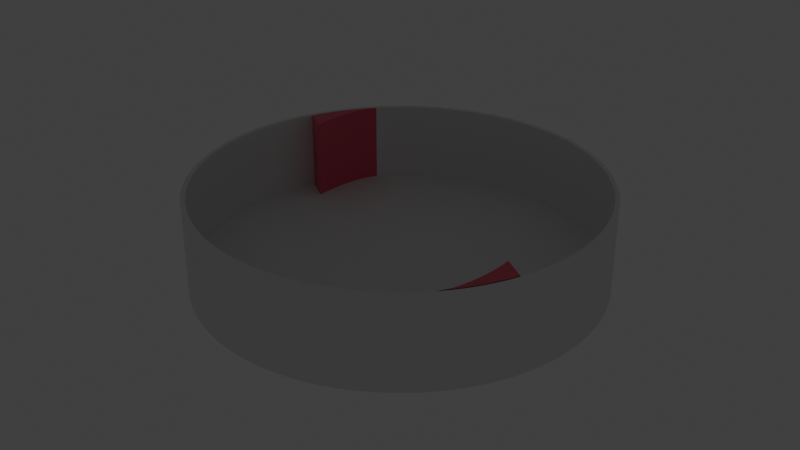 # Source: wheel2.blend  (saved by Blender 3.6.13; exported with 4.5.12 LTS)
import bpy
from mathutils import Matrix  # noqa: F401  (used for matrix-valued properties, if any)

bpy.ops.wm.read_factory_settings(use_empty=True)
scene = bpy.context.scene
scene.name = 'Scene'

# ---- materials (node trees are filled in below, after node groups)
mat_basewhite = bpy.data.materials.new('baseWhite')
mat_basewhite.use_transparent_shadow = False
mat_paddles = bpy.data.materials.new('paddles')
mat_paddles.use_transparent_shadow = False
mat_transparent = bpy.data.materials.new('transparent')
mat_transparent.use_transparent_shadow = False
mat_base = bpy.data.materials.new('Base')
mat_base.use_transparent_shadow = False
mat_paddle = bpy.data.materials.new('Paddle')
mat_paddle.use_transparent_shadow = False

# ---- node groups
ng_auto_smooth = bpy.data.node_groups.new('Auto Smooth', 'GeometryNodeTree')
_s = ng_auto_smooth.interface.new_socket(name='Geometry', in_out='OUTPUT', socket_type='NodeSocketGeometry')
_s = ng_auto_smooth.interface.new_socket(name='Geometry', in_out='INPUT', socket_type='NodeSocketGeometry')
_s = ng_auto_smooth.interface.new_socket(name='Angle', in_out='INPUT', socket_type='NodeSocketFloat')
_s.subtype = 'ANGLE'
_s.min_value = 0.0
_s.max_value = 3.142
ng_auto_smooth.is_modifier = True
_N = ng_auto_smooth.nodes; _L = ng_auto_smooth.links
n0 = _N.new('NodeGroupOutput'); n0.name = 'Group Output'; n0.location = (480, -100)
n1 = _N.new('NodeGroupInput'); n1.name = 'Group Input'; n1.location = (-420, -300)
n2 = _N.new('NodeGroupInput'); n2.name = 'Group Input.001'; n2.location = (-60, -100)
n3 = _N.new('GeometryNodeSetShadeSmooth'); n3.name = 'Set Shade Smooth'; n3.location = (120, -100)
n3.domain = 'EDGE'
n4 = _N.new('GeometryNodeSetShadeSmooth'); n4.name = 'Set Shade Smooth.001'; n4.location = (300, -100)
n5 = _N.new('GeometryNodeInputMeshEdgeAngle'); n5.name = 'Edge Angle'; n5.location = (-420, -220)
n6 = _N.new('GeometryNodeInputEdgeSmooth'); n6.name = 'Is Edge Smooth'; n6.location = (-60, -160)
n7 = _N.new('GeometryNodeInputShadeSmooth'); n7.name = 'Is Face Smooth'; n7.location = (-240, -340)
n8 = _N.new('FunctionNodeBooleanMath'); n8.name = 'Boolean Math'; n8.location = (-60, -220)
n9 = _N.new('FunctionNodeCompare'); n9.name = 'Compare'; n9.location = (-240, -180)
n9.operation = 'LESS_EQUAL'
_L.new(n5.outputs[0], n9.inputs[0])
_L.new(n4.outputs[0], n0.inputs[0])
_L.new(n1.outputs[1], n9.inputs[1])
_L.new(n9.outputs[0], n8.inputs[0])
_L.new(n7.outputs[0], n8.inputs[1])
_L.new(n2.outputs[0], n3.inputs[0])
_L.new(n6.outputs[0], n3.inputs[1])
_L.new(n3.outputs[0], n4.inputs[0])
_L.new(n8.outputs[0], n3.inputs[2])
n0.is_active_output = True

# ---- material node trees
mat_basewhite.use_nodes = True; mat_basewhite.node_tree.nodes.clear()
_N = mat_basewhite.node_tree.nodes; _L = mat_basewhite.node_tree.links
n0 = _N.new('ShaderNodeBsdfPrincipled'); n0.name = 'Principled BSDF'; n0.location = (10, 300)
n1 = _N.new('ShaderNodeOutputMaterial'); n1.name = 'Material Output'; n1.location = (300, 300)
_L.new(n0.outputs[0], n1.inputs[0])
n1.is_active_output = True
mat_paddles.use_nodes = True; mat_paddles.node_tree.nodes.clear()
_N = mat_paddles.node_tree.nodes; _L = mat_paddles.node_tree.links
n0 = _N.new('ShaderNodeBsdfPrincipled'); n0.name = 'Principled BSDF'; n0.location = (10, 300)
n0.inputs[0].default_value = (0.6345, 0.1618, 0.8, 1.0)
n1 = _N.new('ShaderNodeOutputMaterial'); n1.name = 'Material Output'; n1.location = (300, 300)
_L.new(n0.outputs[0], n1.inputs[0])
n1.is_active_output = True
mat_transparent.use_nodes = True; mat_transparent.node_tree.nodes.clear()
_N = mat_transparent.node_tree.nodes; _L = mat_transparent.node_tree.links
n0 = _N.new('ShaderNodeBsdfPrincipled'); n0.name = 'Principled BSDF'; n0.location = (10, 300)
n0.inputs[4].default_value = 0.0
n1 = _N.new('ShaderNodeOutputMaterial'); n1.name = 'Material Output'; n1.location = (300, 300)
_L.new(n0.outputs[0], n1.inputs[0])
n1.is_active_output = True
mat_base.use_nodes = True; mat_base.node_tree.nodes.clear()
_N = mat_base.node_tree.nodes; _L = mat_base.node_tree.links
n0 = _N.new('ShaderNodeBsdfPrincipled'); n0.name = 'Principled BSDF'; n0.location = (10, 300)
n0.distribution = 'GGX'
n0.subsurface_method = 'RANDOM_WALK_SKIN'
n0.inputs[3].default_value = 1.45
n0.inputs[27].default_value = (0.0, 0.0, 0.0, 1.0)
n0.inputs[28].default_value = 1.0
n1 = _N.new('ShaderNodeOutputMaterial'); n1.name = 'Material Output'; n1.location = (300, 300)
_L.new(n0.outputs[0], n1.inputs[0])
n1.is_active_output = True
mat_paddle.use_nodes = True; mat_paddle.node_tree.nodes.clear()
_N = mat_paddle.node_tree.nodes; _L = mat_paddle.node_tree.links
n0 = _N.new('ShaderNodeBsdfPrincipled'); n0.name = 'Principled BSDF'; n0.location = (10, 300)
n0.distribution = 'GGX'
n0.subsurface_method = 'RANDOM_WALK_SKIN'
n0.inputs[0].default_value = (0.8, 0.08582, 0.1451, 1.0)
n0.inputs[3].default_value = 1.45
n0.inputs[27].default_value = (0.0, 0.0, 0.0, 1.0)
n0.inputs[28].default_value = 1.0
n1 = _N.new('ShaderNodeOutputMaterial'); n1.name = 'Material Output'; n1.location = (300, 300)
_L.new(n0.outputs[0], n1.inputs[0])
n1.is_active_output = True

# ---- world
world_world = bpy.data.worlds.new('World'); scene.world = world_world
world_world.use_nodes = True; world_world.node_tree.nodes.clear()
_N = world_world.node_tree.nodes; _L = world_world.node_tree.links
n0 = _N.new('ShaderNodeOutputWorld'); n0.name = 'World Output'; n0.location = (300, 300)
n1 = _N.new('ShaderNodeBackground'); n1.name = 'Background'; n1.location = (10, 300)
n1.inputs[0].default_value = (0.05088, 0.05088, 0.05088, 1.0)
_L.new(n1.outputs[0], n0.inputs[0])
n0.is_active_output = True
world_world.color = (0.05088, 0.05088, 0.05088)
world_world.use_sun_shadow = False
world_world.sun_shadow_jitter_overblur = 0.0

# ---- lights
light_spot = bpy.data.lights.new('Spot', 'SPOT')
light_spot.color = (0.0648, 1.0, 0.3325)
light_spot.transmission_factor = 0.0
light_spot.energy = 0.04
light_spot.shadow_maximum_resolution = 0.006
light_spot.use_absolute_resolution = True
light_spot_002 = bpy.data.lights.new('Spot.002', 'SPOT')
light_spot_002.color = (0.0648, 1.0, 0.3325)
light_spot_002.transmission_factor = 0.0
light_spot_002.energy = 0.04
light_spot_002.shadow_maximum_resolution = 0.006
light_spot_002.use_absolute_resolution = True
light_spot_006 = bpy.data.lights.new('Spot.006', 'SPOT')
light_spot_006.color = (0.0648, 1.0, 0.3325)
light_spot_006.transmission_factor = 0.0
light_spot_006.energy = 0.04
light_spot_006.shadow_maximum_resolution = 0.006
light_spot_006.use_absolute_resolution = True

# ---- meshes
me_circle_001 = bpy.data.meshes.new('Circle.001')
me_circle_001.from_pydata([(1.211e-08, 1.0, -2.384e-07), (-0.1951, 0.9808, -2.384e-07), (-0.3827, 0.9239, -2.384e-07), (-0.5556, 0.8315, -2.384e-07), (-0.7071, 0.7071, -2.384e-07), (-0.8315, 0.5556, -2.384e-07), (-0.9239, 0.3827, -2.384e-07), (-0.9808, 0.1951, -2.384e-07), (-1.0, -1.49e-08, -2.384e-07), (-0.9808, -0.1951, -2.384e-07), (-0.9239, -0.3827, -2.384e-07), (-0.8315, -0.5556, -2.384e-07), (-0.7071, -0.7071, -2.384e-07), (-0.5556, -0.8315, -2.384e-07), (-0.3827, -0.9239, -2.384e-07), (-0.1951, -0.9808, -2.384e-07), (1.211e-08, -1.0, -2.384e-07), (0.1951, -0.9808, -2.384e-07), (0.3827, -0.9239, -2.384e-07), (0.5556, -0.8315, -2.384e-07), (0.7071, -0.7071, -2.384e-07), (0.8315, -0.5556, -2.384e-07), (0.9239, -0.3827, -2.384e-07), (0.9808, -0.1951, -2.384e-07), (1.0, -1.49e-08, -2.384e-07), (0.9808, 0.1951, -2.384e-07), (0.9239, 0.3827, -2.384e-07), (0.8315, 0.5556, -2.384e-07), (0.7071, 0.7071, -2.384e-07), (0.5556, 0.8315, -2.384e-07), (0.3827, 0.9239, -2.384e-07), (0.1951, 0.9808, -2.384e-07), (-0.1951, 0.9808, -0.02221), (1.211e-08, 1.0, -0.02221), (-0.3827, 0.9239, -0.02221), (-0.5556, 0.8315, -0.02221), (-0.7071, 0.7071, -0.02221), (-0.8315, 0.5556, -0.02221), (-0.9239, 0.3827, -0.02221), (-0.9808, 0.1951, -0.02221), (-1.0, -1.49e-08, -0.02221), (-0.9808, -0.1951, -0.02221), (-0.9239, -0.3827, -0.02221), (-0.8315, -0.5556, -0.02221), (-0.7071, -0.7071, -0.02221), (-0.5556, -0.8315, -0.02221), (-0.3827, -0.9239, -0.02221), (-0.1951, -0.9808, -0.02221), (1.211e-08, -1.0, -0.02221), (0.1951, -0.9808, -0.02221), (0.3827, -0.9239, -0.02221), (0.5556, -0.8315, -0.02221), (0.7071, -0.7071, -0.02221), (0.8315, -0.5556, -0.02221), (0.9239, -0.3827, -0.02221), (0.9808, -0.1951, -0.02221), (1.0, -1.49e-08, -0.02221), (0.9808, 0.1951, -0.02221), (0.9239, 0.3827, -0.02221), (0.8315, 0.5556, -0.02221), (0.7071, 0.7071, -0.02221), (0.5556, 0.8315, -0.02221), (0.3827, 0.9239, -0.02221), (0.1951, 0.9808, -0.02221)], [], [(1, 2, 3, 4, 5, 6, 7, 8, 9, 10, 11, 12, 13, 14, 15, 16, 17, 18, 19, 20, 21, 22, 23, 24, 25, 26, 27, 28, 29, 30, 31, 0), (32, 33, 63, 62, 61, 60, 59, 58, 57, 56, 55, 54, 53, 52, 51, 50, 49, 48, 47, 46, 45, 44, 43, 42, 41, 40, 39, 38, 37, 36, 35, 34), (12, 11, 43, 44), (26, 25, 57, 58), (13, 12, 44, 45), (27, 26, 58, 59), (14, 13, 45, 46), (1, 0, 33, 32), (28, 27, 59, 60), (15, 14, 46, 47), (2, 1, 32, 34), (29, 28, 60, 61), (16, 15, 47, 48), (3, 2, 34, 35), (30, 29, 61, 62), (17, 16, 48, 49), (4, 3, 35, 36), (31, 30, 62, 63), (18, 17, 49, 50), (5, 4, 36, 37), (0, 31, 63, 33), (19, 18, 50, 51), (6, 5, 37, 38), (20, 19, 51, 52), (7, 6, 38, 39), (21, 20, 52, 53), (8, 7, 39, 40), (22, 21, 53, 54), (9, 8, 40, 41), (23, 22, 54, 55), (10, 9, 41, 42), (24, 23, 55, 56), (11, 10, 42, 43), (25, 24, 56, 57)])
me_circle_001.polygons.foreach_set('material_index', [2, 2, 2, 2, 2, 2, 2, 2, 2, 2, 2, 2, 2, 2, 2, 2, 2, 2, 2, 2, 2, 2, 2, 2, 2, 2, 2, 2, 2, 2, 2, 2, 2, 2])
_uv = me_circle_001.uv_layers.new(name='UVMap')
_uv.uv.foreach_set('vector', [0.0, 0.0, 0.0, 0.0, 0.0, 0.0, 0.0, 0.0, 0.0, 0.0, 0.0, 0.0, 0.0, 0.0, 0.0, 0.0, 0.0, 0.0, 0.0, 0.0, 0.0, 0.0, 0.0, 0.0, 0.0, 0.0, 0.0, 0.0, 0.0, 0.0, 0.0, 0.0, 0.0, 0.0, 0.0, 0.0, 0.0, 0.0, 0.0, 0.0, 0.0, 0.0, 0.0, 0.0, 0.0, 0.0, 0.0, 0.0, 0.0, 0.0, 0.0, 0.0, 0.0, 0.0, 0.0, 0.0, 0.0, 0.0, 0.0, 0.0, 0.0, 0.0, 0.0, 0.0, 0.0, 0.0, 0.0, 0.0, 0.0, 0.0, 0.0, 0.0, 0.0, 0.0, 0.0, 0.0, 0.0, 0.0, 0.0, 0.0, 0.0, 0.0, 0.0, 0.0, 0.0, 0.0, 0.0, 0.0, 0.0, 0.0, 0.0, 0.0, 0.0, 0.0, 0.0, 0.0, 0.0, 0.0, 0.0, 0.0, 0.0, 0.0, 0.0, 0.0, 0.0, 0.0, 0.0, 0.0, 0.0, 0.0, 0.0, 0.0, 0.0, 0.0, 0.0, 0.0, 0.0, 0.0, 0.0, 0.0, 0.0, 0.0, 0.0, 0.0, 0.0, 0.0, 0.0, 0.0, 0.0, 0.0, 0.0, 0.0, 0.0, 0.0, 0.0, 0.0, 0.0, 0.0, 0.0, 0.0, 0.0, 0.0, 0.0, 0.0, 0.0, 0.0, 0.0, 0.0, 0.0, 0.0, 0.0, 0.0, 0.0, 0.0, 0.0, 0.0, 0.0, 0.0, 0.0, 0.0, 0.0, 0.0, 0.0, 0.0, 0.0, 0.0, 0.0, 0.0, 0.0, 0.0, 0.0, 0.0, 0.0, 0.0, 0.0, 0.0, 0.0, 0.0, 0.0, 0.0, 0.0, 0.0, 0.0, 0.0, 0.0, 0.0, 0.0, 0.0, 0.0, 0.0, 0.0, 0.0, 0.0, 0.0, 0.0, 0.0, 0.0, 0.0, 0.0, 0.0, 0.0, 0.0, 0.0, 0.0, 0.0, 0.0, 0.0, 0.0, 0.0, 0.0, 0.0, 0.0, 0.0, 0.0, 0.0, 0.0, 0.0, 0.0, 0.0, 0.0, 0.0, 0.0, 0.0, 0.0, 0.0, 0.0, 0.0, 0.0, 0.0, 0.0, 0.0, 0.0, 0.0, 0.0, 0.0, 0.0, 0.0, 0.0, 0.0, 0.0, 0.0, 0.0, 0.0, 0.0, 0.0, 0.0, 0.0, 0.0, 0.0, 0.0, 0.0, 0.0, 0.0, 0.0, 0.0, 0.0, 0.0, 0.0, 0.0, 0.0, 0.0, 0.0, 0.0, 0.0, 0.0, 0.0, 0.0, 0.0, 0.0, 0.0, 0.0, 0.0, 0.0, 0.0, 0.0, 0.0, 0.0, 0.0, 0.0, 0.0, 0.0, 0.0, 0.0, 0.0, 0.0, 0.0, 0.0, 0.0, 0.0, 0.0, 0.0, 0.0, 0.0, 0.0, 0.0, 0.0, 0.0, 0.0, 0.0, 0.0, 0.0, 0.0, 0.0, 0.0, 0.0, 0.0, 0.0, 0.0, 0.0, 0.0, 0.0, 0.0, 0.0, 0.0, 0.0, 0.0, 0.0, 0.0, 0.0, 0.0, 0.0, 0.0, 0.0, 0.0, 0.0, 0.0, 0.0, 0.0, 0.0, 0.0, 0.0, 0.0, 0.0, 0.0, 0.0, 0.0, 0.0, 0.0, 0.0, 0.0, 0.0, 0.0, 0.0, 0.0, 0.0, 0.0, 0.0, 0.0, 0.0, 0.0, 0.0, 0.0, 0.0, 0.0, 0.0, 0.0, 0.0, 0.0, 0.0, 0.0, 0.0, 0.0, 0.0, 0.0, 0.0, 0.0, 0.0, 0.0, 0.0, 0.0, 0.0, 0.0, 0.0, 0.0, 0.0, 0.0, 0.0, 0.0, 0.0, 0.0, 0.0, 0.0, 0.0, 0.0])
me_circle_001.materials.append(mat_basewhite)
me_circle_001.materials.append(mat_paddles)
me_circle_001.materials.append(mat_transparent)
me_circle_001.update()
me_circle_002 = bpy.data.meshes.new('Circle.002')
me_circle_002.from_pydata([(0.0, 0.8894, 0.0), (-0.04655, 0.8882, 0.0), (-0.09297, 0.8846, 0.0), (-0.1391, 0.8785, 0.0), (-0.1849, 0.87, 0.0), (-0.2302, 0.8591, 0.0), (-0.2748, 0.8459, 0.0), (-0.3187, 0.8303, 0.0), (-0.3618, 0.8125, 0.0), (-0.4038, 0.7925, 0.0), (-0.4447, 0.7703, 0.0), (-0.4844, 0.7459, 0.0), (-0.5228, 0.7196, 0.0), (-0.5597, 0.6912, 0.0), (-0.5951, 0.661, 0.0), (-0.6289, 0.6289, 0.0), (-0.661, 0.5951, 0.0), (-0.6912, 0.5597, 0.0), (-0.7196, 0.5228, 0.0), (-0.7459, 0.4844, 0.0), (-0.7703, 0.4447, 0.0), (-0.7925, 0.4038, 0.0), (-0.8125, 0.3618, 0.0), (-0.8303, 0.3187, 0.0), (-0.8459, 0.2748, 0.0), (-0.8591, 0.2302, 0.0), (-0.87, 0.1849, 0.0), (-0.8785, 0.1391, 0.0), (-0.8846, 0.09297, 0.0), (-0.8882, 0.04655, 0.0), (-0.8894, 0.0, 0.0), (-0.8882, -0.04655, 0.0), (-0.8846, -0.09297, 0.0), (-0.8785, -0.1391, 0.0), (-0.87, -0.1849, 0.0), (-0.8591, -0.2302, 0.0), (-0.8459, -0.2748, 0.0), (-0.8303, -0.3187, 0.0), (-0.8125, -0.3618, 0.0), (-0.7925, -0.4038, 0.0), (-0.7703, -0.4447, 0.0), (-0.7459, -0.4844, 0.0), (-0.7196, -0.5228, 0.0), (-0.6912, -0.5597, 0.0), (-0.661, -0.5951, 0.0), (-0.6289, -0.6289, 0.0), (-0.5951, -0.661, 0.0), (-0.5597, -0.6912, 0.0), (-0.5228, -0.7196, 0.0), (-0.4844, -0.7459, 0.0), (-0.4447, -0.7703, 0.0), (-0.4038, -0.7925, 0.0), (-0.3618, -0.8125, 0.0), (-0.3187, -0.8303, 0.0), (-0.2748, -0.8459, 0.0), (-0.2302, -0.8591, 0.0), (-0.1849, -0.87, 0.0), (-0.1391, -0.8785, 0.0), (-0.09297, -0.8846, 0.0), (-0.04655, -0.8882, 0.0), (0.0, -0.8894, 0.0), (0.04655, -0.8882, 0.0), (0.09297, -0.8846, 0.0), (0.1391, -0.8785, 0.0), (0.1849, -0.87, 0.0), (0.2302, -0.8591, 0.0), (0.2748, -0.8459, 0.0), (0.3187, -0.8303, 0.0), (0.3618, -0.8125, 0.0), (0.4038, -0.7925, 0.0), (0.4447, -0.7703, 0.0), (0.4844, -0.7459, 0.0), (0.5228, -0.7196, 0.0), (0.5597, -0.6912, 0.0), (0.5951, -0.661, 0.0), (0.6289, -0.6289, 0.0), (0.661, -0.5951, 0.0), (0.6912, -0.5597, 0.0), (0.7196, -0.5228, 0.0), (0.7459, -0.4844, 0.0), (0.7703, -0.4447, 0.0), (0.7925, -0.4038, 0.0), (0.8125, -0.3618, 0.0), (0.8303, -0.3187, 0.0), (0.8459, -0.2748, 0.0), (0.8591, -0.2302, 0.0), (0.87, -0.1849, 0.0), (0.8785, -0.1391, 0.0), (0.8846, -0.09297, 0.0), (0.8882, -0.04655, 0.0), (0.8894, 0.0, 0.0), (0.8882, 0.04655, 0.0), (0.8846, 0.09297, 0.0), (0.8785, 0.1391, 0.0), (0.87, 0.1849, 0.0), (0.8591, 0.2302, 0.0), (0.8459, 0.2748, 0.0), (0.8303, 0.3187, 0.0), (0.8125, 0.3618, 0.0), (0.7925, 0.4038, 0.0), (0.7703, 0.4447, 0.0), (0.7459, 0.4844, 0.0), (0.7196, 0.5228, 0.0), (0.6912, 0.5597, 0.0), (0.661, 0.5951, 0.0), (0.6289, 0.6289, 0.0), (0.5951, 0.661, 0.0), (0.5597, 0.6912, 0.0), (0.5228, 0.7196, 0.0), (0.4844, 0.7459, 0.0), (0.4447, 0.7703, 0.0), (0.4038, 0.7925, 0.0), (0.3618, 0.8125, 0.0), (0.3187, 0.8303, 0.0), (0.2748, 0.8459, 0.0), (0.2302, 0.8591, 0.0), (0.1849, 0.87, 0.0), (0.1391, 0.8785, 0.0), (0.09297, 0.8846, 0.0), (0.04655, 0.8882, 0.0), (-0.04554, 0.8689, 0.4071), (0.0, 0.8701, 0.4071), (-0.09095, 0.8654, 0.4071), (-0.1361, 0.8594, 0.4071), (-0.1809, 0.8511, 0.4071), (-0.2252, 0.8405, 0.4071), (-0.2689, 0.8276, 0.4071), (-0.3118, 0.8123, 0.4071), (-0.3539, 0.7949, 0.4071), (-0.395, 0.7753, 0.4071), (-0.4351, 0.7536, 0.4071), (-0.4739, 0.7298, 0.4071), (-0.5115, 0.704, 0.4071), (-0.5476, 0.6762, 0.4071), (-0.5822, 0.6466, 0.4071), (-0.6153, 0.6153, 0.4071), (-0.6466, 0.5822, 0.4071), (-0.6762, 0.5476, 0.4071), (-0.704, 0.5115, 0.4071), (-0.7298, 0.4739, 0.4071), (-0.7536, 0.4351, 0.4071), (-0.7753, 0.395, 0.4071), (-0.7949, 0.3539, 0.4071), (-0.8123, 0.3118, 0.4071), (-0.8276, 0.2689, 0.4071), (-0.8405, 0.2252, 0.4071), (-0.8511, 0.1809, 0.4071), (-0.8594, 0.1361, 0.4071), (-0.8654, 0.09095, 0.4071), (-0.8689, 0.04554, 0.4071), (-0.8701, 0.0, 0.4071), (-0.8689, -0.04554, 0.4071), (-0.8654, -0.09095, 0.4071), (-0.8594, -0.1361, 0.4071), (-0.8511, -0.1809, 0.4071), (-0.8405, -0.2252, 0.4071), (-0.8276, -0.2689, 0.4071), (-0.8123, -0.3118, 0.4071), (-0.7949, -0.3539, 0.4071), (-0.7753, -0.395, 0.4071), (-0.7536, -0.4351, 0.4071), (-0.7298, -0.4739, 0.4071), (-0.704, -0.5115, 0.4071), (-0.6762, -0.5476, 0.4071), (-0.6466, -0.5822, 0.4071), (-0.6153, -0.6153, 0.4071), (-0.5822, -0.6466, 0.4071), (-0.5476, -0.6762, 0.4071), (-0.5115, -0.704, 0.4071), (-0.4739, -0.7298, 0.4071), (-0.4351, -0.7536, 0.4071), (-0.395, -0.7753, 0.4071), (-0.3539, -0.7949, 0.4071), (-0.3118, -0.8123, 0.4071), (-0.2689, -0.8276, 0.4071), (-0.2252, -0.8405, 0.4071), (-0.1809, -0.8511, 0.4071), (-0.1361, -0.8594, 0.4071), (-0.09095, -0.8654, 0.4071), (-0.04554, -0.8689, 0.4071), (0.0, -0.8701, 0.4071), (0.04554, -0.8689, 0.4071), (0.09095, -0.8654, 0.4071), (0.1361, -0.8594, 0.4071), (0.1809, -0.8511, 0.4071), (0.2252, -0.8405, 0.4071), (0.2689, -0.8276, 0.4071), (0.3118, -0.8123, 0.4071), (0.3539, -0.7949, 0.4071), (0.395, -0.7753, 0.4071), (0.4351, -0.7536, 0.4071), (0.4739, -0.7298, 0.4071), (0.5115, -0.704, 0.4071), (0.5476, -0.6762, 0.4071), (0.5822, -0.6466, 0.4071), (0.6153, -0.6153, 0.4071), (0.6466, -0.5822, 0.4071), (0.6762, -0.5476, 0.4071), (0.704, -0.5115, 0.4071), (0.7298, -0.4739, 0.4071), (0.7536, -0.4351, 0.4071), (0.7753, -0.395, 0.4071), (0.7949, -0.3539, 0.4071), (0.8123, -0.3118, 0.4071), (0.8276, -0.2689, 0.4071), (0.8405, -0.2252, 0.4071), (0.8511, -0.1809, 0.4071), (0.8594, -0.1361, 0.4071), (0.8654, -0.09095, 0.4071), (0.8689, -0.04554, 0.4071), (0.8701, 0.0, 0.4071), (0.8689, 0.04554, 0.4071), (0.8654, 0.09095, 0.4071), (0.8594, 0.1361, 0.4071), (0.8511, 0.1809, 0.4071), (0.8405, 0.2252, 0.4071), (0.8276, 0.2689, 0.4071), (0.8123, 0.3118, 0.4071), (0.7949, 0.3539, 0.4071), (0.7753, 0.395, 0.4071), (0.7536, 0.4351, 0.4071), (0.7298, 0.4739, 0.4071), (0.704, 0.5115, 0.4071), (0.6762, 0.5476, 0.4071), (0.6466, 0.5822, 0.4071), (0.6153, 0.6153, 0.4071), (0.5822, 0.6466, 0.4071), (0.5476, 0.6762, 0.4071), (0.5115, 0.704, 0.4071), (0.4739, 0.7298, 0.4071), (0.4351, 0.7536, 0.4071), (0.395, 0.7753, 0.4071), (0.3539, 0.7949, 0.4071), (0.3118, 0.8123, 0.4071), (0.2689, 0.8276, 0.4071), (0.2252, 0.8405, 0.4071), (0.1809, 0.8511, 0.4071), (0.1361, 0.8594, 0.4071), (0.09095, 0.8654, 0.4071), (0.04554, 0.8689, 0.4071), (-0.04655, 0.8882, 0.4071), (0.0, 0.8894, 0.4071), (-0.09297, 0.8846, 0.4071), (-0.1391, 0.8785, 0.4071), (-0.1849, 0.87, 0.4071), (-0.2302, 0.8591, 0.4071), (-0.2748, 0.8459, 0.4071), (-0.3187, 0.8303, 0.4071), (-0.3618, 0.8125, 0.4071), (-0.4038, 0.7925, 0.4071), (-0.4447, 0.7703, 0.4071), (-0.4844, 0.7459, 0.4071), (-0.5228, 0.7196, 0.4071), (-0.5597, 0.6912, 0.4071), (-0.5951, 0.661, 0.4071), (-0.6289, 0.6289, 0.4071), (-0.661, 0.5951, 0.4071), (-0.6912, 0.5597, 0.4071), (-0.7196, 0.5228, 0.4071), (-0.7459, 0.4844, 0.4071), (-0.7703, 0.4447, 0.4071), (-0.7925, 0.4038, 0.4071), (-0.8125, 0.3618, 0.4071), (-0.8303, 0.3187, 0.4071), (-0.8459, 0.2748, 0.4071), (-0.8591, 0.2302, 0.4071), (-0.87, 0.1849, 0.4071), (-0.8785, 0.1391, 0.4071), (-0.8846, 0.09297, 0.4071), (-0.8882, 0.04655, 0.4071), (-0.8894, 0.0, 0.4071), (-0.8882, -0.04655, 0.4071), (-0.8846, -0.09297, 0.4071), (-0.8785, -0.1391, 0.4071), (-0.87, -0.1849, 0.4071), (-0.8591, -0.2302, 0.4071), (-0.8459, -0.2748, 0.4071), (-0.8303, -0.3187, 0.4071), (-0.8125, -0.3618, 0.4071), (-0.7925, -0.4038, 0.4071), (-0.7703, -0.4447, 0.4071), (-0.7459, -0.4844, 0.4071), (-0.7196, -0.5228, 0.4071), (-0.6912, -0.5597, 0.4071), (-0.661, -0.5951, 0.4071), (-0.6289, -0.6289, 0.4071), (-0.5951, -0.661, 0.4071), (-0.5597, -0.6912, 0.4071), (-0.5228, -0.7196, 0.4071), (-0.4844, -0.7459, 0.4071), (-0.4447, -0.7703, 0.4071), (-0.4038, -0.7925, 0.4071), (-0.3618, -0.8125, 0.4071), (-0.3187, -0.8303, 0.4071), (-0.2748, -0.8459, 0.4071), (-0.2302, -0.8591, 0.4071), (-0.1849, -0.87, 0.4071), (-0.1391, -0.8785, 0.4071), (-0.09297, -0.8846, 0.4071), (-0.04655, -0.8882, 0.4071), (0.0, -0.8894, 0.4071), (0.04655, -0.8882, 0.4071), (0.09297, -0.8846, 0.4071), (0.1391, -0.8785, 0.4071), (0.1849, -0.87, 0.4071), (0.2302, -0.8591, 0.4071), (0.2748, -0.8459, 0.4071), (0.3187, -0.8303, 0.4071), (0.3618, -0.8125, 0.4071), (0.4038, -0.7925, 0.4071), (0.4447, -0.7703, 0.4071), (0.4844, -0.7459, 0.4071), (0.5228, -0.7196, 0.4071), (0.5597, -0.6912, 0.4071), (0.5951, -0.661, 0.4071), (0.6289, -0.6289, 0.4071), (0.661, -0.5951, 0.4071), (0.6912, -0.5597, 0.4071), (0.7196, -0.5228, 0.4071), (0.7459, -0.4844, 0.4071), (0.7703, -0.4447, 0.4071), (0.7925, -0.4038, 0.4071), (0.8125, -0.3618, 0.4071), (0.8303, -0.3187, 0.4071), (0.8459, -0.2748, 0.4071), (0.8591, -0.2302, 0.4071), (0.87, -0.1849, 0.4071), (0.8785, -0.1391, 0.4071), (0.8846, -0.09297, 0.4071), (0.8882, -0.04655, 0.4071), (0.8894, 0.0, 0.4071), (0.8882, 0.04655, 0.4071), (0.8846, 0.09297, 0.4071), (0.8785, 0.1391, 0.4071), (0.87, 0.1849, 0.4071), (0.8591, 0.2302, 0.4071), (0.8459, 0.2748, 0.4071), (0.8303, 0.3187, 0.4071), (0.8125, 0.3618, 0.4071), (0.7925, 0.4038, 0.4071), (0.7703, 0.4447, 0.4071), (0.7459, 0.4844, 0.4071), (0.7196, 0.5228, 0.4071), (0.6912, 0.5597, 0.4071), (0.661, 0.5951, 0.4071), (0.6289, 0.6289, 0.4071), (0.5951, 0.661, 0.4071), (0.5597, 0.6912, 0.4071), (0.5228, 0.7196, 0.4071), (0.4844, 0.7459, 0.4071), (0.4447, 0.7703, 0.4071), (0.4038, 0.7925, 0.4071), (0.3618, 0.8125, 0.4071), (0.3187, 0.8303, 0.4071), (0.2748, 0.8459, 0.4071), (0.2302, 0.8591, 0.4071), (0.1849, 0.87, 0.4071), (0.1391, 0.8785, 0.4071), (0.09297, 0.8846, 0.4071), (0.04655, 0.8882, 0.4071), (-0.04554, 0.8689, 0.04886), (-9.601e-10, 0.8701, 0.04886), (-0.09095, 0.8654, 0.04886), (-0.1361, 0.8594, 0.04886), (-0.1809, 0.8511, 0.04886), (-0.2252, 0.8405, 0.04886), (-0.2689, 0.8276, 0.04886), (-0.3118, 0.8123, 0.04886), (-0.3539, 0.7949, 0.04886), (-0.395, 0.7753, 0.04886), (-0.4351, 0.7536, 0.04886), (-0.4739, 0.7298, 0.04886), (-0.5115, 0.704, 0.04886), (-0.5476, 0.6762, 0.04886), (-0.5822, 0.6466, 0.04886), (-0.6153, 0.6153, 0.04886), (-0.6466, 0.5822, 0.04886), (-0.6762, 0.5476, 0.04886), (-0.704, 0.5115, 0.04886), (-0.7298, 0.4739, 0.04886), (-0.7536, 0.4351, 0.04886), (-0.7753, 0.395, 0.04886), (-0.7949, 0.3539, 0.04886), (-0.8123, 0.3118, 0.04886), (-0.8276, 0.2689, 0.04886), (-0.8405, 0.2252, 0.04886), (-0.8511, 0.1809, 0.04886), (-0.8594, 0.1361, 0.04886), (-0.8654, 0.09095, 0.04886), (-0.8689, 0.04554, 0.04886), (-0.8701, -1.342e-16, 0.04886), (-0.8689, -0.04554, 0.04886), (-0.8654, -0.09095, 0.04886), (-0.8594, -0.1361, 0.04886), (-0.8511, -0.1809, 0.04886), (-0.8405, -0.2252, 0.04886), (-0.8276, -0.2689, 0.04886), (-0.8123, -0.3118, 0.04886), (-0.7949, -0.3539, 0.04886), (-0.7753, -0.395, 0.04886), (-0.7536, -0.4351, 0.04886), (-0.7298, -0.4739, 0.04886), (-0.704, -0.5115, 0.04886), (-0.6762, -0.5476, 0.04886), (-0.6466, -0.5822, 0.04886), (-0.6153, -0.6153, 0.04886), (-0.5822, -0.6466, 0.04886), (-0.5476, -0.6762, 0.04886), (-0.5115, -0.704, 0.04886), (-0.4739, -0.7298, 0.04886), (-0.4351, -0.7536, 0.04886), (-0.395, -0.7753, 0.04886), (-0.3539, -0.7949, 0.04886), (-0.3118, -0.8123, 0.04886), (-0.2689, -0.8276, 0.04886), (-0.2252, -0.8405, 0.04886), (-0.1809, -0.8511, 0.04886), (-0.1361, -0.8594, 0.04886), (-0.09095, -0.8654, 0.04886), (-0.04554, -0.8689, 0.04886), (-9.601e-10, -0.8701, 0.04886), (0.04554, -0.8689, 0.04886), (0.09095, -0.8654, 0.04886), (0.1361, -0.8594, 0.04886), (0.1809, -0.8511, 0.04886), (0.2252, -0.8405, 0.04886), (0.2689, -0.8276, 0.04886), (0.3118, -0.8123, 0.04886), (0.3539, -0.7949, 0.04886), (0.395, -0.7753, 0.04886), (0.4351, -0.7536, 0.04886), (0.4739, -0.7298, 0.04886), (0.5115, -0.704, 0.04886), (0.5476, -0.6762, 0.04886), (0.5822, -0.6466, 0.04886), (0.6153, -0.6153, 0.04886), (0.6466, -0.5822, 0.04886), (0.6762, -0.5476, 0.04886), (0.704, -0.5115, 0.04886), (0.7298, -0.4739, 0.04886), (0.7536, -0.4351, 0.04886), (0.7753, -0.395, 0.04886), (0.7949, -0.3539, 0.04886), (0.8123, -0.3118, 0.04886), (0.8276, -0.2689, 0.04886), (0.8405, -0.2252, 0.04886), (0.8511, -0.1809, 0.04886), (0.8594, -0.1361, 0.04886), (0.8654, -0.09095, 0.04886), (0.8689, -0.04554, 0.04886), (0.8701, -1.342e-16, 0.04886), (0.8689, 0.04554, 0.04886), (0.8654, 0.09095, 0.04886), (0.8594, 0.1361, 0.04886), (0.8511, 0.1809, 0.04886), (0.8405, 0.2252, 0.04886), (0.8276, 0.2689, 0.04886), (0.8123, 0.3118, 0.04886), (0.7949, 0.3539, 0.04886), (0.7753, 0.395, 0.04886), (0.7536, 0.4351, 0.04886), (0.7298, 0.4739, 0.04886), (0.704, 0.5115, 0.04886), (0.6762, 0.5476, 0.04886), (0.6466, 0.5822, 0.04886), (0.6153, 0.6153, 0.04886), (0.5822, 0.6466, 0.04886), (0.5476, 0.6762, 0.04886), (0.5115, 0.704, 0.04886), (0.4739, 0.7298, 0.04886), (0.4351, 0.7536, 0.04886), (0.395, 0.7753, 0.04886), (0.3539, 0.7949, 0.04886), (0.3118, 0.8123, 0.04886), (0.2689, 0.8276, 0.04886), (0.2252, 0.8405, 0.04886), (0.1809, 0.8511, 0.04886), (0.1361, 0.8594, 0.04886), (0.09095, 0.8654, 0.04886), (0.04554, 0.8689, 0.04886)], [], [(1, 0, 119, 118, 117, 116, 115, 114, 113, 112, 111, 110, 109, 108, 107, 106, 105, 104, 103, 102, 101, 100, 99, 98, 97, 96, 95, 94, 93, 92, 91, 90, 89, 88, 87, 86, 85, 84, 83, 82, 81, 80, 79, 78, 77, 76, 75, 74, 73, 72, 71, 70, 69, 68, 67, 66, 65, 64, 63, 62, 61, 60, 59, 58, 57, 56, 55, 54, 53, 52, 51, 50, 49, 48, 47, 46, 45, 44, 43, 42, 41, 40, 39, 38, 37, 36, 35, 34, 33, 32, 31, 30, 29, 28, 27, 26, 25, 24, 23, 22, 21, 20, 19, 18, 17, 16, 15, 14, 13, 12, 11, 10, 9, 8, 7, 6, 5, 4, 3, 2), (208, 209, 449, 448), (64, 65, 305, 304), (13, 14, 254, 253), (116, 117, 357, 356), (65, 66, 306, 305), (14, 15, 255, 254), (117, 118, 358, 357), (66, 67, 307, 306), (15, 16, 256, 255), (118, 119, 359, 358), (67, 68, 308, 307), (16, 17, 257, 256), (119, 0, 241, 359), (68, 69, 309, 308), (17, 18, 258, 257), (69, 70, 310, 309), (18, 19, 259, 258), (70, 71, 311, 310), (19, 20, 260, 259), (71, 72, 312, 311), (20, 21, 261, 260), (72, 73, 313, 312), (21, 22, 262, 261), (73, 74, 314, 313), (22, 23, 263, 262), (74, 75, 315, 314), (23, 24, 264, 263), (75, 76, 316, 315), (24, 25, 265, 264), (76, 77, 317, 316), (25, 26, 266, 265), (77, 78, 318, 317), (26, 27, 267, 266), (78, 79, 319, 318), (27, 28, 268, 267), (79, 80, 320, 319), (28, 29, 269, 268), (80, 81, 321, 320), (29, 30, 270, 269), (81, 82, 322, 321), (30, 31, 271, 270), (82, 83, 323, 322), (31, 32, 272, 271), (83, 84, 324, 323), (32, 33, 273, 272), (84, 85, 325, 324), (33, 34, 274, 273), (85, 86, 326, 325), (34, 35, 275, 274), (86, 87, 327, 326), (35, 36, 276, 275), (87, 88, 328, 327), (36, 37, 277, 276), (88, 89, 329, 328), (37, 38, 278, 277), (89, 90, 330, 329), (38, 39, 279, 278), (90, 91, 331, 330), (39, 40, 280, 279), (91, 92, 332, 331), (40, 41, 281, 280), (92, 93, 333, 332), (41, 42, 282, 281), (93, 94, 334, 333), (42, 43, 283, 282), (94, 95, 335, 334), (43, 44, 284, 283), (95, 96, 336, 335), (44, 45, 285, 284), (96, 97, 337, 336), (45, 46, 286, 285), (97, 98, 338, 337), (46, 47, 287, 286), (98, 99, 339, 338), (47, 48, 288, 287), (99, 100, 340, 339), (48, 49, 289, 288), (100, 101, 341, 340), (49, 50, 290, 289), (101, 102, 342, 341), (50, 51, 291, 290), (102, 103, 343, 342), (51, 52, 292, 291), (0, 1, 240, 241), (103, 104, 344, 343), (52, 53, 293, 292), (1, 2, 242, 240), (104, 105, 345, 344), (53, 54, 294, 293), (2, 3, 243, 242), (105, 106, 346, 345), (54, 55, 295, 294), (3, 4, 244, 243), (106, 107, 347, 346), (55, 56, 296, 295), (4, 5, 245, 244), (107, 108, 348, 347), (56, 57, 297, 296), (5, 6, 246, 245), (108, 109, 349, 348), (57, 58, 298, 297), (6, 7, 247, 246), (109, 110, 350, 349), (58, 59, 299, 298), (7, 8, 248, 247), (110, 111, 351, 350), (59, 60, 300, 299), (8, 9, 249, 248), (111, 112, 352, 351), (60, 61, 301, 300), (9, 10, 250, 249), (112, 113, 353, 352), (61, 62, 302, 301), (10, 11, 251, 250), (113, 114, 354, 353), (62, 63, 303, 302), (11, 12, 252, 251), (114, 115, 355, 354), (63, 64, 304, 303), (12, 13, 253, 252), (115, 116, 356, 355), (120, 121, 241, 240), (122, 120, 240, 242), (123, 122, 242, 243), (124, 123, 243, 244), (125, 124, 244, 245), (126, 125, 245, 246), (127, 126, 246, 247), (128, 127, 247, 248), (129, 128, 248, 249), (130, 129, 249, 250), (131, 130, 250, 251), (132, 131, 251, 252), (133, 132, 252, 253), (134, 133, 253, 254), (135, 134, 254, 255), (136, 135, 255, 256), (137, 136, 256, 257), (138, 137, 257, 258), (139, 138, 258, 259), (140, 139, 259, 260), (141, 140, 260, 261), (142, 141, 261, 262), (143, 142, 262, 263), (144, 143, 263, 264), (145, 144, 264, 265), (146, 145, 265, 266), (147, 146, 266, 267), (148, 147, 267, 268), (149, 148, 268, 269), (150, 149, 269, 270), (151, 150, 270, 271), (152, 151, 271, 272), (153, 152, 272, 273), (154, 153, 273, 274), (155, 154, 274, 275), (156, 155, 275, 276), (157, 156, 276, 277), (158, 157, 277, 278), (159, 158, 278, 279), (160, 159, 279, 280), (161, 160, 280, 281), (162, 161, 281, 282), (163, 162, 282, 283), (164, 163, 283, 284), (165, 164, 284, 285), (166, 165, 285, 286), (167, 166, 286, 287), (168, 167, 287, 288), (169, 168, 288, 289), (170, 169, 289, 290), (171, 170, 290, 291), (172, 171, 291, 292), (173, 172, 292, 293), (174, 173, 293, 294), (175, 174, 294, 295), (176, 175, 295, 296), (177, 176, 296, 297), (178, 177, 297, 298), (179, 178, 298, 299), (180, 179, 299, 300), (181, 180, 300, 301), (182, 181, 301, 302), (183, 182, 302, 303), (184, 183, 303, 304), (185, 184, 304, 305), (186, 185, 305, 306), (187, 186, 306, 307), (188, 187, 307, 308), (189, 188, 308, 309), (190, 189, 309, 310), (191, 190, 310, 311), (192, 191, 311, 312), (193, 192, 312, 313), (194, 193, 313, 314), (195, 194, 314, 315), (196, 195, 315, 316), (197, 196, 316, 317), (198, 197, 317, 318), (199, 198, 318, 319), (200, 199, 319, 320), (201, 200, 320, 321), (202, 201, 321, 322), (203, 202, 322, 323), (204, 203, 323, 324), (205, 204, 324, 325), (206, 205, 325, 326), (207, 206, 326, 327), (208, 207, 327, 328), (209, 208, 328, 329), (210, 209, 329, 330), (211, 210, 330, 331), (212, 211, 331, 332), (213, 212, 332, 333), (214, 213, 333, 334), (215, 214, 334, 335), (216, 215, 335, 336), (217, 216, 336, 337), (218, 217, 337, 338), (219, 218, 338, 339), (220, 219, 339, 340), (221, 220, 340, 341), (222, 221, 341, 342), (223, 222, 342, 343), (224, 223, 343, 344), (225, 224, 344, 345), (226, 225, 345, 346), (227, 226, 346, 347), (228, 227, 347, 348), (229, 228, 348, 349), (230, 229, 349, 350), (231, 230, 350, 351), (232, 231, 351, 352), (233, 232, 352, 353), (234, 233, 353, 354), (235, 234, 354, 355), (236, 235, 355, 356), (237, 236, 356, 357), (238, 237, 357, 358), (239, 238, 358, 359), (121, 239, 359, 241), (360, 362, 363, 364, 365, 366, 367, 368, 369, 370, 371, 372, 373, 374, 375, 376, 377, 378, 379, 380, 381, 382, 383, 384, 385, 386, 387, 388, 389, 390, 391, 392, 393, 394, 395, 396, 397, 398, 399, 400, 401, 402, 403, 404, 405, 406, 407, 408, 409, 410, 411, 412, 413, 414, 415, 416, 417, 418, 419, 420, 421, 422, 423, 424, 425, 426, 427, 428, 429, 430, 431, 432, 433, 434, 435, 436, 437, 438, 439, 440, 441, 442, 443, 444, 445, 446, 447, 448, 449, 450, 451, 452, 453, 454, 455, 456, 457, 458, 459, 460, 461, 462, 463, 464, 465, 466, 467, 468, 469, 470, 471, 472, 473, 474, 475, 476, 477, 478, 479, 361), (157, 158, 398, 397), (209, 210, 450, 449), (158, 159, 399, 398), (210, 211, 451, 450), (159, 160, 400, 399), (211, 212, 452, 451), (160, 161, 401, 400), (212, 213, 453, 452), (161, 162, 402, 401), (213, 214, 454, 453), (162, 163, 403, 402), (214, 215, 455, 454), (163, 164, 404, 403), (215, 216, 456, 455), (164, 165, 405, 404), (216, 217, 457, 456), (217, 218, 458, 457), (218, 219, 459, 458), (168, 169, 409, 408), (169, 170, 410, 409), (170, 171, 411, 410), (222, 223, 463, 462), (171, 172, 412, 411), (121, 120, 360, 361), (223, 224, 464, 463), (172, 173, 413, 412), (120, 122, 362, 360), (224, 225, 465, 464), (173, 174, 414, 413), (122, 123, 363, 362), (225, 226, 466, 465), (174, 175, 415, 414), (123, 124, 364, 363), (226, 227, 467, 466), (175, 176, 416, 415), (124, 125, 365, 364), (227, 228, 468, 467), (176, 177, 417, 416), (125, 126, 366, 365), (228, 229, 469, 468), (177, 178, 418, 417), (126, 127, 367, 366), (229, 230, 470, 469), (178, 179, 419, 418), (230, 231, 471, 470), (231, 232, 472, 471), (232, 233, 473, 472), (130, 131, 371, 370), (182, 183, 423, 422), (131, 132, 372, 371), (183, 184, 424, 423), (132, 133, 373, 372), (184, 185, 425, 424), (133, 134, 374, 373), (236, 237, 477, 476), (185, 186, 426, 425), (134, 135, 375, 374), (237, 238, 478, 477), (186, 187, 427, 426), (135, 136, 376, 375), (238, 239, 479, 478), (187, 188, 428, 427), (136, 137, 377, 376), (239, 121, 361, 479), (188, 189, 429, 428), (137, 138, 378, 377), (189, 190, 430, 429), (138, 139, 379, 378), (190, 191, 431, 430), (139, 140, 380, 379), (191, 192, 432, 431), (140, 141, 381, 380), (192, 193, 433, 432), (141, 142, 382, 381), (142, 143, 383, 382), (143, 144, 384, 383), (144, 145, 385, 384), (196, 197, 437, 436), (145, 146, 386, 385), (197, 198, 438, 437), (146, 147, 387, 386), (198, 199, 439, 438), (147, 148, 388, 387), (199, 200, 440, 439), (148, 149, 389, 388), (200, 201, 441, 440), (149, 150, 390, 389), (201, 202, 442, 441), (150, 151, 391, 390), (202, 203, 443, 442), (203, 204, 444, 443), (204, 205, 445, 444), (154, 155, 395, 394), (155, 156, 396, 395), (156, 157, 397, 396), (179, 180, 181, 182, 422, 419), (165, 166, 167, 168, 408, 405), (151, 152, 153, 154, 394, 391), (206, 207, 208, 448, 445, 205), (219, 220, 221, 222, 462, 459), (233, 234, 235, 236, 476, 473), (127, 128, 129, 130, 370, 367)])
me_circle_002.polygons.foreach_set('use_smooth', [True] * 345)
_uv = me_circle_002.uv_layers.new(name='UVMap')
_uv.uv.foreach_set('vector', [0.0, 0.0, 0.0, 0.0, 0.0, 0.0, 0.0, 0.0, 0.0, 0.0, 0.0, 0.0, 0.0, 0.0, 0.0, 0.0, 0.0, 0.0, 0.0, 0.0, 0.0, 0.0, 0.0, 0.0, 0.0, 0.0, 0.0, 0.0, 0.0, 0.0, 0.0, 0.0, 0.0, 0.0, 0.0, 0.0, 0.0, 0.0, 0.0, 0.0, 0.0, 0.0, 0.0, 0.0, 0.0, 0.0, 0.0, 0.0, 0.0, 0.0, 0.0, 0.0, 0.0, 0.0, 0.0, 0.0, 0.0, 0.0, 0.0, 0.0, 0.0, 0.0, 0.0, 0.0, 0.0, 0.0, 0.0, 0.0, 0.0, 0.0, 0.0, 0.0, 0.0, 0.0, 0.0, 0.0, 0.0, 0.0, 0.0, 0.0, 0.0, 0.0, 0.0, 0.0, 0.0, 0.0, 0.0, 0.0, 0.0, 0.0, 0.0, 0.0, 0.0, 0.0, 0.0, 0.0, 0.0, 0.0, 0.0, 0.0, 0.0, 0.0, 0.0, 0.0, 0.0, 0.0, 0.0, 0.0, 0.0, 0.0, 0.0, 0.0, 0.0, 0.0, 0.0, 0.0, 0.0, 0.0, 0.0, 0.0, 0.0, 0.0, 0.0, 0.0, 0.0, 0.0, 0.0, 0.0, 0.0, 0.0, 0.0, 0.0, 0.0, 0.0, 0.0, 0.0, 0.0, 0.0, 0.0, 0.0, 0.0, 0.0, 0.0, 0.0, 0.0, 0.0, 0.0, 0.0, 0.0, 0.0, 0.0, 0.0, 0.0, 0.0, 0.0, 0.0, 0.0, 0.0, 0.0, 0.0, 0.0, 0.0, 0.0, 0.0, 0.0, 0.0, 0.0, 0.0, 0.0, 0.0, 0.0, 0.0, 0.0, 0.0, 0.0, 0.0, 0.0, 0.0, 0.0, 0.0, 0.0, 0.0, 0.0, 0.0, 0.0, 0.0, 0.0, 0.0, 0.0, 0.0, 0.0, 0.0, 0.0, 0.0, 0.0, 0.0, 0.0, 0.0, 0.0, 0.0, 0.0, 0.0, 0.0, 0.0, 0.0, 0.0, 0.0, 0.0, 0.0, 0.0, 0.0, 0.0, 0.0, 0.0, 0.0, 0.0, 0.0, 0.0, 0.0, 0.0, 0.0, 0.0, 0.0, 0.0, 0.0, 0.0, 0.0, 0.0, 0.0, 0.0, 0.0, 0.0, 0.0, 0.0, 0.0, 0.0, 0.0, 0.0, 0.0, 0.0, 0.0, 0.0, 0.0, 0.0, 0.0, 0.0, 0.0, 0.0, 0.0, 0.0, 0.0, 0.0, 0.0, 0.0, 0.0, 0.0, 0.0, 0.0, 0.0, 0.0, 0.0, 0.0, 0.0, 0.0, 0.0, 0.0, 0.0, 0.0, 0.0, 0.0, 0.0, 0.0, 0.0, 0.0, 0.0, 0.0, 0.0, 0.0, 0.0, 0.0, 0.0, 0.0, 0.0, 0.0, 0.0, 0.0, 0.0, 0.0, 0.0, 0.0, 0.0, 0.0, 0.0, 0.0, 0.0, 0.0, 0.0, 0.0, 0.0, 0.0, 0.0, 0.0, 0.0, 0.0, 0.0, 0.0, 0.0, 0.0, 0.0, 0.0, 0.0, 0.0, 0.0, 0.0, 0.0, 0.0, 0.0, 0.0, 0.0, 0.0, 0.0, 0.0, 0.0, 0.0, 0.0, 0.0, 0.0, 0.0, 0.0, 0.0, 0.0, 0.0, 0.0, 0.0, 0.0, 0.0, 0.0, 0.0, 0.0, 0.0, 0.0, 0.0, 0.0, 0.0, 0.0, 0.0, 0.0, 0.0, 0.0, 0.0, 0.0, 0.0, 0.0, 0.0, 0.0, 0.0, 0.0, 0.0, 0.0, 0.0, 0.0, 0.0, 0.0, 0.0, 0.0, 0.0, 0.0, 0.0, 0.0, 0.0, 0.0, 0.0, 0.0, 0.0, 0.0, 0.0, 0.0, 0.0, 0.0, 0.0, 0.0, 0.0, 0.0, 0.0, 0.0, 0.0, 0.0, 0.0, 0.0, 0.0, 0.0, 0.0, 0.0, 0.0, 0.0, 0.0, 0.0, 0.0, 0.0, 0.0, 0.0, 0.0, 0.0, 0.0, 0.0, 0.0, 0.0, 0.0, 0.0, 0.0, 0.0, 0.0, 0.0, 0.0, 0.0, 0.0, 0.0, 0.0, 0.0, 0.0, 0.0, 0.0, 0.0, 0.0, 0.0, 0.0, 0.0, 0.0, 0.0, 0.0, 0.0, 0.0, 0.0, 0.0, 0.0, 0.0, 0.0, 0.0, 0.0, 0.0, 0.0, 0.0, 0.0, 0.0, 0.0, 0.0, 0.0, 0.0, 0.0, 0.0, 0.0, 0.0, 0.0, 0.0, 0.0, 0.0, 0.0, 0.0, 0.0, 0.0, 0.0, 0.0, 0.0, 0.0, 0.0, 0.0, 0.0, 0.0, 0.0, 0.0, 0.0, 0.0, 0.0, 0.0, 0.0, 0.0, 0.0, 0.0, 0.0, 0.0, 0.0, 0.0, 0.0, 0.0, 0.0, 0.0, 0.0, 0.0, 0.0, 0.0, 0.0, 0.0, 0.0, 0.0, 0.0, 0.0, 0.0, 0.0, 0.0, 0.0, 0.0, 0.0, 0.0, 0.0, 0.0, 0.0, 0.0, 0.0, 0.0, 0.0, 0.0, 0.0, 0.0, 0.0, 0.0, 0.0, 0.0, 0.0, 0.0, 0.0, 0.0, 0.0, 0.0, 0.0, 0.0, 0.0, 0.0, 0.0, 0.0, 0.0, 0.0, 0.0, 0.0, 0.0, 0.0, 0.0, 0.0, 0.0, 0.0, 0.0, 0.0, 0.0, 0.0, 0.0, 0.0, 0.0, 0.0, 0.0, 0.0, 0.0, 0.0, 0.0, 0.0, 0.0, 0.0, 0.0, 0.0, 0.0, 0.0, 0.0, 0.0, 0.0, 0.0, 0.0, 0.0, 0.0, 0.0, 0.0, 0.0, 0.0, 0.0, 0.0, 0.0, 0.0, 0.0, 0.0, 0.0, 0.0, 0.0, 0.0, 0.0, 0.0, 0.0, 0.0, 0.0, 0.0, 0.0, 0.0, 0.0, 0.0, 0.0, 0.0, 0.0, 0.0, 0.0, 0.0, 0.0, 0.0, 0.0, 0.0, 0.0, 0.0, 0.0, 0.0, 0.0, 0.0, 0.0, 0.0, 0.0, 0.0, 0.0, 0.0, 0.0, 0.0, 0.0, 0.0, 0.0, 0.0, 0.0, 0.0, 0.0, 0.0, 0.0, 0.0, 0.0, 0.0, 0.0, 0.0, 0.0, 0.0, 0.0, 0.0, 0.0, 0.0, 0.0, 0.0, 0.0, 0.0, 0.0, 0.0, 0.0, 0.0, 0.0, 0.0, 0.0, 0.0, 0.0, 0.0, 0.0, 0.0, 0.0, 0.0, 0.0, 0.0, 0.0, 0.0, 0.0, 0.0, 0.0, 0.0, 0.0, 0.0, 0.0, 0.0, 0.0, 0.0, 0.0, 0.0, 0.0, 0.0, 0.0, 0.0, 0.0, 0.0, 0.0, 0.0, 0.0, 0.0, 0.0, 0.0, 0.0, 0.0, 0.0, 0.0, 0.0, 0.0, 0.0, 0.0, 0.0, 0.0, 0.0, 0.0, 0.0, 0.0, 0.0, 0.0, 0.0, 0.0, 0.0, 0.0, 0.0, 0.0, 0.0, 0.0, 0.0, 0.0, 0.0, 0.0, 0.0, 0.0, 0.0, 0.0, 0.0, 0.0, 0.0, 0.0, 0.0, 0.0, 0.0, 0.0, 0.0, 0.0, 0.0, 0.0, 0.0, 0.0, 0.0, 0.0, 0.0, 0.0, 0.0, 0.0, 0.0, 0.0, 0.0, 0.0, 0.0, 0.0, 0.0, 0.0, 0.0, 0.0, 0.0, 0.0, 0.0, 0.0, 0.0, 0.0, 0.0, 0.0, 0.0, 0.0, 0.0, 0.0, 0.0, 0.0, 0.0, 0.0, 0.0, 0.0, 0.0, 0.0, 0.0, 0.0, 0.0, 0.0, 0.0, 0.0, 0.0, 0.0, 0.0, 0.0, 0.0, 0.0, 0.0, 0.0, 0.0, 0.0, 0.0, 0.0, 0.0, 0.0, 0.0, 0.0, 0.0, 0.0, 0.0, 0.0, 0.0, 0.0, 0.0, 0.0, 0.0, 0.0, 0.0, 0.0, 0.0, 0.0, 0.0, 0.0, 0.0, 0.0, 0.0, 0.0, 0.0, 0.0, 0.0, 0.0, 0.0, 0.0, 0.0, 0.0, 0.0, 0.0, 0.0, 0.0, 0.0, 0.0, 0.0, 0.0, 0.0, 0.0, 0.0, 0.0, 0.0, 0.0, 0.0, 0.0, 0.0, 0.0, 0.0, 0.0, 0.0, 0.0, 0.0, 0.0, 0.0, 0.0, 0.0, 0.0, 0.0, 0.0, 0.0, 0.0, 0.0, 0.0, 0.0, 0.0, 0.0, 0.0, 0.0, 0.0, 0.0, 0.0, 0.0, 0.0, 0.0, 0.0, 0.0, 0.0, 0.0, 0.0, 0.0, 0.0, 0.0, 0.0, 0.0, 0.0, 0.0, 0.0, 0.0, 0.0, 0.0, 0.0, 0.0, 0.0, 0.0, 0.0, 0.0, 0.0, 0.0, 0.0, 0.0, 0.0, 0.0, 0.0, 0.0, 0.0, 0.0, 0.0, 0.0, 0.0, 0.0, 0.0, 0.0, 0.0, 0.0, 0.0, 0.0, 0.0, 0.0, 0.0, 0.0, 0.0, 0.0, 0.0, 0.0, 0.0, 0.0, 0.0, 0.0, 0.0, 0.0, 0.0, 0.0, 0.0, 0.0, 0.0, 0.0, 0.0, 0.0, 0.0, 0.0, 0.0, 0.0, 0.0, 0.0, 0.0, 0.0, 0.0, 0.0, 0.0, 0.0, 0.0, 0.0, 0.0, 0.0, 0.0, 0.0, 0.0, 0.0, 0.0, 0.0, 0.0, 0.0, 0.0, 0.0, 0.0, 0.0, 0.0, 0.0, 0.0, 0.0, 0.0, 0.0, 0.0, 0.0, 0.0, 0.0, 0.0, 0.0, 0.0, 0.0, 0.0, 0.0, 0.0, 0.0, 0.0, 0.0, 0.0, 0.0, 0.0, 0.0, 0.0, 0.0, 0.0, 0.0, 0.0, 0.0, 0.0, 0.0, 0.0, 0.0, 0.0, 0.0, 0.0, 0.0, 0.0, 0.0, 0.0, 0.0, 0.0, 0.0, 0.0, 0.0, 0.0, 0.0, 0.0, 0.0, 0.0, 0.0, 0.0, 0.0, 0.0, 0.0, 0.0, 0.0, 0.0, 0.0, 0.0, 0.0, 0.0, 0.0, 0.0, 0.0, 0.0, 0.0, 0.0, 0.0, 0.0, 0.0, 0.0, 0.0, 0.0, 0.0, 0.0, 0.0, 0.0, 0.0, 0.0, 0.0, 0.0, 0.0, 0.0, 0.0, 0.0, 0.0, 0.0, 0.0, 0.0, 0.0, 0.0, 0.0, 0.0, 0.0, 0.0, 0.0, 0.0, 0.0, 0.0, 0.0, 0.0, 0.0, 0.0, 0.0, 0.0, 0.0, 0.0, 0.0, 0.0, 0.0, 0.0, 0.0, 0.0, 0.0, 0.0, 0.0, 0.0, 0.0, 0.0, 0.0, 0.0, 0.0, 0.0, 0.0, 0.0, 0.0, 0.0, 0.0, 0.0, 0.0, 0.0, 0.0, 0.0, 0.0, 0.0, 0.0, 0.0, 0.0, 0.0, 0.0, 0.0, 0.0, 0.0, 0.0, 0.0, 0.0, 0.0, 0.0, 0.0, 0.0, 0.0, 0.0, 0.0, 0.0, 0.0, 0.0, 0.0, 0.0, 0.0, 0.0, 0.0, 0.0, 0.0, 0.0, 0.0, 0.0, 0.0, 0.0, 0.0, 0.0, 0.0, 0.0, 0.0, 0.0, 0.0, 0.0, 0.0, 0.0, 0.0, 0.0, 0.0, 0.0, 0.0, 0.0, 0.0, 0.0, 0.0, 0.0, 0.0, 0.0, 0.0, 0.0, 0.0, 0.0, 0.0, 0.0, 0.0, 0.0, 0.0, 0.0, 0.0, 0.0, 0.0, 0.0, 0.0, 0.0, 0.0, 0.0, 0.0, 0.0, 0.0, 0.0, 0.0, 0.0, 0.0, 0.0, 0.0, 0.0, 0.0, 0.0, 0.0, 0.0, 0.0, 0.0, 0.0, 0.0, 0.0, 0.0, 0.0, 0.0, 0.0, 0.0, 0.0, 0.0, 0.0, 0.0, 0.0, 0.0, 0.0, 0.0, 0.0, 0.0, 0.0, 0.0, 0.0, 0.0, 0.0, 0.0, 0.0, 0.0, 0.0, 0.0, 0.0, 0.0, 0.0, 0.0, 0.0, 0.0, 0.0, 0.0, 0.0, 0.0, 0.0, 0.0, 0.0, 0.0, 0.0, 0.0, 0.0, 0.0, 0.0, 0.0, 0.0, 0.0, 0.0, 0.0, 0.0, 0.0, 0.0, 0.0, 0.0, 0.0, 0.0, 0.0, 0.0, 0.0, 0.0, 0.0, 0.0, 0.0, 0.0, 0.0, 0.0, 0.0, 0.0, 0.0, 0.0, 0.0, 0.0, 0.0, 0.0, 0.0, 0.0, 0.0, 0.0, 0.0, 0.0, 0.0, 0.0, 0.0, 0.0, 0.0, 0.0, 0.0, 0.0, 0.0, 0.0, 0.0, 0.0, 0.0, 0.0, 0.0, 0.0, 0.0, 0.0, 0.0, 0.0, 0.0, 0.0, 0.0, 0.0, 0.0, 0.0, 0.0, 0.0, 0.0, 0.0, 0.0, 0.0, 0.0, 0.0, 0.0, 0.0, 0.0, 0.0, 0.0, 0.0, 0.0, 0.0, 0.0, 0.0, 0.0, 0.0, 0.0, 0.0, 0.0, 0.0, 0.0, 0.0, 0.0, 0.0, 0.0, 0.0, 0.0, 0.0, 0.0, 0.0, 0.0, 0.0, 0.0, 0.0, 0.0, 0.0, 0.0, 0.0, 0.0, 0.0, 0.0, 0.0, 0.0, 0.0, 0.0, 0.0, 0.0, 0.0, 0.0, 0.0, 0.0, 0.0, 0.0, 0.0, 0.0, 0.0, 0.0, 0.0, 0.0, 0.0, 0.0, 0.0, 0.0, 0.0, 0.0, 0.0, 0.0, 0.0, 0.0, 0.0, 0.0, 0.0, 0.0, 0.0, 0.0, 0.0, 0.0, 0.0, 0.0, 0.0, 0.0, 0.0, 0.0, 0.0, 0.0, 0.0, 0.0, 0.0, 0.0, 0.0, 0.0, 0.0, 0.0, 0.0, 0.0, 0.0, 0.0, 0.0, 0.0, 0.0, 0.0, 0.0, 0.0, 0.0, 0.0, 0.0, 0.0, 0.0, 0.0, 0.0, 0.0, 0.0, 0.0, 0.0, 0.0, 0.0, 0.0, 0.0, 0.0, 0.0, 0.0, 0.0, 0.0, 0.0, 0.0, 0.0, 0.0, 0.0, 0.0, 0.0, 0.0, 0.0, 0.0, 0.0, 0.0, 0.0, 0.0, 0.0, 0.0, 0.0, 0.0, 0.0, 0.0, 0.0, 0.0, 0.0, 0.0, 0.0, 0.0, 0.0, 0.0, 0.0, 0.0, 0.0, 0.0, 0.0, 0.0, 0.0, 0.0, 0.0, 0.0, 0.0, 0.0, 0.0, 0.0, 0.0, 0.0, 0.0, 0.0, 0.0, 0.0, 0.0, 0.0, 0.0, 0.0, 0.0, 0.0, 0.0, 0.0, 0.0, 0.0, 0.0, 0.0, 0.0, 0.0, 0.0, 0.0, 0.0, 0.0, 0.0, 0.0, 0.0, 0.0, 0.0, 0.0, 0.0, 0.0, 0.0, 0.0, 0.0, 0.0, 0.0, 0.0, 0.0, 0.0, 0.0, 0.0, 0.0, 0.0, 0.0, 0.0, 0.0, 0.0, 0.0, 0.0, 0.0, 0.0, 0.0, 0.0, 0.0, 0.0, 0.0, 0.0, 0.0, 0.0, 0.0, 0.0, 0.0, 0.0, 0.0, 0.0, 0.0, 0.0, 0.0, 0.0, 0.0, 0.0, 0.0, 0.0, 0.0, 0.0, 0.0, 0.0, 0.0, 0.0, 0.0, 0.0, 0.0, 0.0, 0.0, 0.0, 0.0, 0.0, 0.0, 0.0, 0.0, 0.0, 0.0, 0.0, 0.0, 0.0, 0.0, 0.0, 0.0, 0.0, 0.0, 0.0, 0.0, 0.0, 0.0, 0.0, 0.0, 0.0, 0.0, 0.0, 0.0, 0.0, 0.0, 0.0, 0.0, 0.0, 0.0, 0.0, 0.0, 0.0, 0.0, 0.0, 0.0, 0.0, 0.0, 0.0, 0.0, 0.0, 0.0, 0.0, 0.0, 0.0, 0.0, 0.0, 0.0, 0.0, 0.0, 0.0, 0.0, 0.0, 0.0, 0.0, 0.0, 0.0, 0.0, 0.0, 0.0, 0.0, 0.0, 0.0, 0.0, 0.0, 0.0, 0.0, 0.0, 0.0, 0.0, 0.0, 0.0, 0.0, 0.0, 0.0, 0.0, 0.0, 0.0, 0.0, 0.0, 0.0, 0.0, 0.0, 0.0, 0.0, 0.0, 0.0, 0.0, 0.0, 0.0, 0.0, 0.0, 0.0, 0.0, 0.0, 0.0, 0.0, 0.0, 0.0, 0.0, 0.0, 0.0, 0.0, 0.0, 0.0, 0.0, 0.0, 0.0, 0.0, 0.0, 0.0, 0.0, 0.0, 0.0, 0.0, 0.0, 0.0, 0.0, 0.0, 0.0, 0.0, 0.0, 0.0, 0.0, 0.0, 0.0, 0.0, 0.0, 0.0, 0.0, 0.0, 0.0, 0.0, 0.0, 0.0, 0.0, 0.0, 0.0, 0.0, 0.0, 0.0, 0.0, 0.0, 0.0, 0.0, 0.0, 0.0, 0.0, 0.0, 0.0, 0.0, 0.0, 0.0, 0.0, 0.0, 0.0, 0.0, 0.0, 0.0, 0.0, 0.0, 0.0, 0.0, 0.0, 0.0, 0.0, 0.0, 0.0, 0.0, 0.0, 0.0, 0.0, 0.0, 0.0, 0.0, 0.0, 0.0, 0.0, 0.0, 0.0, 0.0, 0.0, 0.0, 0.0, 0.0, 0.0, 0.0, 0.0, 0.0, 0.0, 0.0, 0.0, 0.0, 0.0, 0.0, 0.0, 0.0, 0.0, 0.0, 0.0, 0.0, 0.0, 0.0, 0.0, 0.0, 0.0, 0.0, 0.0, 0.0, 0.0, 0.0, 0.0, 0.0, 0.0, 0.0, 0.0, 0.0, 0.0, 0.0, 0.0, 0.0, 0.0, 0.0, 0.0, 0.0, 0.0, 0.0, 0.0, 0.0, 0.0, 0.0, 0.0, 0.0, 0.0, 0.0, 0.0, 0.0, 0.0, 0.0, 0.0, 0.0, 0.0, 0.0, 0.0, 0.0, 0.0, 0.0, 0.0, 0.0, 0.0, 0.0, 0.0, 0.0, 0.0, 0.0, 0.0, 0.0, 0.0, 0.0, 0.0, 0.0, 0.0, 0.0, 0.0, 0.0, 0.0, 0.0, 0.0, 0.0, 0.0, 0.0, 0.0, 0.0, 0.0, 0.0, 0.0, 0.0, 0.0, 0.0, 0.0, 0.0, 0.0, 0.0, 0.0, 0.0, 0.0, 0.0, 0.0, 0.0, 0.0, 0.0, 0.0, 0.0, 0.0, 0.0, 0.0, 0.0, 0.0, 0.0, 0.0, 0.0, 0.0, 0.0, 0.0, 0.0, 0.0, 0.0, 0.0, 0.0, 0.0, 0.0, 0.0, 0.0, 0.0, 0.0, 0.0, 0.0, 0.0, 0.0, 0.0, 0.0, 0.0, 0.0, 0.0, 0.0, 0.0, 0.0, 0.0, 0.0, 0.0, 0.0, 0.0, 0.0, 0.0, 0.0, 0.0, 0.0, 0.0, 0.0, 0.0, 0.0, 0.0, 0.0, 0.0, 0.0, 0.0, 0.0, 0.0, 0.0, 0.0, 0.0, 0.0, 0.0, 0.0, 0.0, 0.0, 0.0, 0.0, 0.0, 0.0, 0.0, 0.0, 0.0, 0.0, 0.0, 0.0, 0.0, 0.0, 0.0, 0.0, 0.0, 0.0, 0.0, 0.0, 0.0, 0.0, 0.0, 0.0, 0.0, 0.0, 0.0, 0.0, 0.0, 0.0, 0.0, 0.0, 0.0, 0.0, 0.0, 0.0, 0.0, 0.0, 0.0, 0.0, 0.0, 0.0, 0.0, 0.0, 0.0, 0.0, 0.0, 0.0, 0.0, 0.0, 0.0, 0.0, 0.0, 0.0, 0.0, 0.0, 0.0, 0.0, 0.0, 0.0, 0.0, 0.0, 0.0, 0.0, 0.0, 0.0, 0.0, 0.0, 0.0, 0.0, 0.0, 0.0, 0.0, 0.0, 0.0, 0.0, 0.0, 0.0, 0.0, 0.0, 0.0, 0.0, 0.0, 0.0, 0.0, 0.0, 0.0, 0.0, 0.0, 0.0, 0.0, 0.0, 0.0, 0.0, 0.0, 0.0, 0.0, 0.0, 0.0, 0.0, 0.0, 0.0, 0.0, 0.0, 0.0, 0.0, 0.0, 0.0, 0.0, 0.0, 0.0, 0.0, 0.0, 0.0, 0.0, 0.0, 0.0, 0.0, 0.0, 0.0, 0.0, 0.0, 0.0, 0.0, 0.0, 0.0, 0.0, 0.0, 0.0, 0.0, 0.0, 0.0, 0.0, 0.0, 0.0, 0.0, 0.0, 0.0, 0.0, 0.0, 0.0, 0.0, 0.0, 0.0, 0.0, 0.0, 0.0, 0.0, 0.0, 0.0, 0.0, 0.0, 0.0, 0.0, 0.0, 0.0, 0.0, 0.0, 0.0, 0.0, 0.0, 0.0, 0.0, 0.0, 0.0, 0.0, 0.0, 0.0, 0.0, 0.0, 0.0, 0.0, 0.0, 0.0, 0.0, 0.0, 0.0, 0.0, 0.0, 0.0, 0.0, 0.0, 0.0, 0.0, 0.0, 0.0, 0.0, 0.0, 0.0, 0.0, 0.0, 0.0, 0.0, 0.0, 0.0, 0.0, 0.0, 0.0, 0.0, 0.0, 0.0, 0.0, 0.0, 0.0, 0.0, 0.0, 0.0, 0.0, 0.0, 0.0, 0.0, 0.0, 0.0, 0.0, 0.0, 0.0, 0.0, 0.0, 0.0, 0.0, 0.0, 0.0, 0.0, 0.0, 0.0, 0.0, 0.0, 0.0, 0.0, 0.0, 0.0, 0.0, 0.0, 0.0, 0.0, 0.0, 0.0, 0.0, 0.0, 0.0, 0.0, 0.0, 0.0, 0.0, 0.0, 0.0, 0.0, 0.0, 0.0, 0.0, 0.0, 0.0, 0.0, 0.0, 0.0, 0.0, 0.0, 0.0, 0.0, 0.0, 0.0, 0.0, 0.0, 0.0, 0.0, 0.0, 0.0, 0.0, 0.0, 0.0, 0.0, 0.0, 0.0, 0.0, 0.0, 0.0, 0.0, 0.0, 0.0, 0.0, 0.0, 0.0, 0.0, 0.0, 0.0, 0.0, 0.0, 0.0, 0.0, 0.0, 0.0, 0.0, 0.0, 0.0, 0.0, 0.0, 0.0, 0.0, 0.0, 0.0, 0.0, 0.0, 0.0, 0.0, 0.0, 0.0, 0.0, 0.0, 0.0, 0.0, 0.0, 0.0, 0.0, 0.0, 0.0, 0.0, 0.0, 0.0, 0.0, 0.0, 0.0, 0.0, 0.0, 0.0, 0.0, 0.0, 0.0, 0.0, 0.0, 0.0, 0.0, 0.0, 0.0, 0.0, 0.0, 0.0, 0.0, 0.0, 0.0, 0.0, 0.0, 0.0, 0.0, 0.0, 0.0, 0.0, 0.0, 0.0, 0.0, 0.0, 0.0, 0.0, 0.0, 0.0, 0.0, 0.0, 0.0, 0.0, 0.0, 0.0, 0.0, 0.0, 0.0, 0.0, 0.0, 0.0, 0.0, 0.0, 0.0, 0.0, 0.0, 0.0, 0.0, 0.0, 0.0, 0.0, 0.0, 0.0, 0.0, 0.0, 0.0, 0.0, 0.0, 0.0, 0.0, 0.0, 0.0, 0.0, 0.0, 0.0, 0.0, 0.0, 0.0, 0.0, 0.0, 0.0, 0.0, 0.0, 0.0, 0.0, 0.0, 0.0, 0.0, 0.0, 0.0, 0.0, 0.0, 0.0, 0.0, 0.0, 0.0, 0.0, 0.0, 0.0, 0.0, 0.0, 0.0, 0.0, 0.0, 0.0, 0.0, 0.0, 0.0, 0.0, 0.0, 0.0, 0.0, 0.0, 0.0, 0.0, 0.0, 0.0, 0.0, 0.0, 0.0, 0.0, 0.0, 0.0, 0.0, 0.0, 0.0, 0.0, 0.0, 0.0, 0.0, 0.0, 0.0, 0.0, 0.0, 0.0, 0.0, 0.0, 0.0, 0.0, 0.0, 0.0, 0.0, 0.0, 0.0, 0.0, 0.0, 0.0, 0.0, 0.0, 0.0, 0.0, 0.0, 0.0, 0.0, 0.0, 0.0, 0.0, 0.0, 0.0, 0.0, 0.0, 0.0, 0.0, 0.0, 0.0, 0.0, 0.0, 0.0, 0.0, 0.0, 0.0, 0.0, 0.0, 0.0, 0.0, 0.0, 0.0, 0.0, 0.0, 0.0, 0.0, 0.0, 0.0, 0.0, 0.0, 0.0, 0.0, 0.0, 0.0, 0.0, 0.0, 0.0, 0.0, 0.0, 0.0, 0.0, 0.0, 0.0, 0.0, 0.0, 0.0, 0.0, 0.0, 0.0, 0.0, 0.0, 0.0, 0.0, 0.0, 0.0, 0.0, 0.0, 0.0, 0.0, 0.0, 0.0, 0.0, 0.0, 0.0, 0.0, 0.0, 0.0, 0.0, 0.0, 0.0, 0.0, 0.0, 0.0, 0.0, 0.0, 0.0, 0.0, 0.0, 0.0, 0.0, 0.0, 0.0, 0.0, 0.0, 0.0, 0.0, 0.0, 0.0, 0.0, 0.0, 0.0, 0.0, 0.0, 0.0, 0.0, 0.0, 0.0, 0.0, 0.0, 0.0, 0.0, 0.0, 0.0, 0.0, 0.0, 0.0, 0.0, 0.0, 0.0, 0.0, 0.0, 0.0, 0.0, 0.0, 0.0, 0.0, 0.0, 0.0, 0.0, 0.0, 0.0, 0.0, 0.0, 0.0, 0.0, 0.0, 0.0, 0.0, 0.0, 0.0, 0.0, 0.0, 0.0, 0.0, 0.0, 0.0, 0.0, 0.0, 0.0, 0.0, 0.0, 0.0, 0.0, 0.0, 0.0, 0.0, 0.0, 0.0, 0.0, 0.0, 0.0, 0.0, 0.0, 0.0, 0.0, 0.0, 0.0, 0.0, 0.0, 0.0, 0.0, 0.0, 0.0, 0.0, 0.0, 0.0, 0.0, 0.0, 0.0, 0.0, 0.0, 0.0, 0.0, 0.0, 0.0, 0.0, 0.0, 0.0, 0.0, 0.0, 0.0, 0.0, 0.0, 0.0, 0.0, 0.0, 0.0, 0.0, 0.0, 0.0, 0.0, 0.0, 0.0, 0.0, 0.0, 0.0, 0.0, 0.0, 0.0, 0.0, 0.0, 0.0, 0.0, 0.0, 0.0, 0.0, 0.0, 0.0, 0.0, 0.0, 0.0, 0.0, 0.0, 0.0, 0.0, 0.0, 0.0, 0.0, 0.0, 0.0, 0.0, 0.0, 0.0, 0.0, 0.0, 0.0, 0.0, 0.0, 0.0, 0.0, 0.0, 0.0, 0.0, 0.0, 0.0, 0.0, 0.0, 0.0, 0.0, 0.0, 0.0, 0.0, 0.0, 0.0, 0.0, 0.0, 0.0, 0.0, 0.0, 0.0, 0.0, 0.0, 0.0, 0.0, 0.0, 0.0, 0.0, 0.0, 0.0, 0.0, 0.0, 0.0, 0.0, 0.0, 0.0, 0.0, 0.0, 0.0, 0.0, 0.0, 0.0, 0.0, 0.0, 0.0, 0.0, 0.0, 0.0, 0.0, 0.0, 0.0, 0.0, 0.0, 0.0, 0.0, 0.0, 0.0, 0.0, 0.0, 0.0, 0.0, 0.0, 0.0, 0.0, 0.0, 0.0, 0.0, 0.0, 0.0, 0.0, 0.0, 0.0, 0.0, 0.0, 0.0, 0.0, 0.0, 0.0, 0.0, 0.0, 0.0, 0.0, 0.0, 0.0, 0.0, 0.0, 0.0, 0.0, 0.0, 0.0, 0.0, 0.0, 0.0, 0.0, 0.0, 0.0, 0.0, 0.0, 0.0, 0.0, 0.0, 0.0, 0.0, 0.0, 0.0, 0.0, 0.0, 0.0, 0.0, 0.0, 0.0, 0.0, 0.0, 0.0, 0.0, 0.0, 0.0, 0.0, 0.0, 0.0, 0.0, 0.0, 0.0, 0.0, 0.0, 0.0, 0.0, 0.0, 0.0, 0.0, 0.0, 0.0, 0.0, 0.0, 0.0, 0.0, 0.0, 0.0, 0.0, 0.0, 0.0, 0.0, 0.0, 0.0, 0.0, 0.0, 0.0, 0.0, 0.0, 0.0, 0.0, 0.0, 0.0, 0.0, 0.0, 0.0, 0.0, 0.0, 0.0, 0.0, 0.0, 0.0, 0.0, 0.0, 0.0, 0.0, 0.0, 0.0, 0.0, 0.0, 0.0, 0.0, 0.0, 0.0, 0.0, 0.0, 0.0, 0.0, 0.0, 0.0, 0.0, 0.0, 0.0, 0.0, 0.0, 0.0, 0.0, 0.0, 0.0, 0.0, 0.0, 0.0, 0.0, 0.0, 0.0, 0.0, 0.0, 0.0, 0.0, 0.0, 0.0, 0.0, 0.0, 0.0, 0.0, 0.0, 0.0, 0.0, 0.0, 0.0, 0.0, 0.0, 0.0, 0.0, 0.0, 0.0, 0.0, 0.0, 0.0, 0.0, 0.0, 0.0, 0.0, 0.0, 0.0, 0.0, 0.0, 0.0, 0.0, 0.0, 0.0, 0.0, 0.0, 0.0, 0.0, 0.0, 0.0, 0.0, 0.0, 0.0, 0.0, 0.0, 0.0, 0.0, 0.0, 0.0, 0.0, 0.0, 0.0, 0.0, 0.0, 0.0, 0.0, 0.0, 0.0, 0.0, 0.0, 0.0, 0.0, 0.0, 0.0, 0.0, 0.0, 0.0, 0.0, 0.0, 0.0, 0.0, 0.0, 0.0, 0.0, 0.0, 0.0, 0.0, 0.0, 0.0, 0.0, 0.0, 0.0, 0.0, 0.0, 0.0, 0.0, 0.0, 0.0, 0.0, 0.0, 0.0, 0.0, 0.0, 0.0, 0.0, 0.0, 0.0, 0.0, 0.0, 0.0, 0.0, 0.0, 0.0, 0.0, 0.0, 0.0, 0.0, 0.0, 0.0, 0.0, 0.0, 0.0, 0.0, 0.0, 0.0, 0.0, 0.0, 0.0, 0.0, 0.0, 0.0, 0.0, 0.0, 0.0, 0.0, 0.0, 0.0, 0.0, 0.0, 0.0, 0.0, 0.0, 0.0, 0.0, 0.0, 0.0, 0.0, 0.0, 0.0, 0.0, 0.0, 0.0, 0.0, 0.0, 0.0, 0.0, 0.0, 0.0, 0.0, 0.0, 0.0, 0.0, 0.0, 0.0, 0.0, 0.0, 0.0, 0.0, 0.0, 0.0, 0.0, 0.0, 0.0, 0.0, 0.0, 0.0, 0.0, 0.0, 0.0, 0.0, 0.0, 0.0, 0.0, 0.0, 0.0, 0.0, 0.0, 0.0, 0.0, 0.0, 0.0, 0.0, 0.0, 0.0, 0.0, 0.0, 0.0, 0.0, 0.0, 0.0, 0.0, 0.0, 0.0, 0.0, 0.0, 0.0, 0.0, 0.0, 0.0, 0.0, 0.0, 0.0, 0.0, 0.0, 0.0, 0.0, 0.0, 0.0, 0.0, 0.0, 0.0, 0.0, 0.0, 0.0, 0.0, 0.0, 0.0, 0.0, 0.0, 0.0, 0.0, 0.0, 0.0, 0.0, 0.0, 0.0, 0.0, 0.0, 0.0, 0.0, 0.0, 0.0, 0.0, 0.0, 0.0, 0.0, 0.0, 0.0, 0.0, 0.0, 0.0, 0.0, 0.0, 0.0, 0.0, 0.0, 0.0, 0.0, 0.0, 0.0, 0.0, 0.0, 0.0, 0.0, 0.0, 0.0, 0.0, 0.0, 0.0, 0.0, 0.0, 0.0, 0.0, 0.0, 0.0, 0.0, 0.0, 0.0, 0.0, 0.0, 0.0, 0.0, 0.0, 0.0, 0.0, 0.0, 0.0, 0.0, 0.0, 0.0, 0.0, 0.0, 0.0, 0.0, 0.0, 0.0, 0.0, 0.0, 0.0, 0.0, 0.0, 0.0, 0.0, 0.0, 0.0, 0.0, 0.0, 0.0, 0.0, 0.0, 0.0, 0.0, 0.0, 0.0, 0.0, 0.0, 0.0, 0.0, 0.0, 0.0, 0.0, 0.0, 0.0, 0.0, 0.0, 0.0, 0.0, 0.0, 0.0, 0.0, 0.0, 0.0, 0.0, 0.0, 0.0, 0.0, 0.0, 0.0, 0.0, 0.0, 0.0, 0.0, 0.0, 0.0, 0.0, 0.0, 0.0, 0.0, 0.0, 0.0, 0.0, 0.0, 0.0, 0.0, 0.0, 0.0, 0.0, 0.0, 0.0, 0.0, 0.0, 0.0, 0.0, 0.0, 0.0, 0.0, 0.0, 0.0, 0.0, 0.0, 0.0, 0.0, 0.0, 0.0, 0.0, 0.0, 0.0, 0.0, 0.0, 0.0, 0.0, 0.0, 0.0, 0.0, 0.0, 0.0, 0.0, 0.0, 0.0, 0.0, 0.0, 0.0, 0.0, 0.0, 0.0, 0.0, 0.0, 0.0, 0.0, 0.0, 0.0, 0.0, 0.0, 0.0, 0.0, 0.0, 0.0, 0.0, 0.0, 0.0, 0.0, 0.0, 0.0, 0.0, 0.0, 0.0, 0.0, 0.0, 0.0, 0.0, 0.0, 0.0, 0.0, 0.0, 0.0, 0.0, 0.0, 0.0, 0.0, 0.0, 0.0, 0.0, 0.0, 0.0, 0.0, 0.0, 0.0, 0.0, 0.0, 0.0, 0.0, 0.0, 0.0, 0.0, 0.0, 0.0, 0.0, 0.0, 0.0, 0.0, 0.0, 0.0, 0.0, 0.0, 0.0, 0.0, 0.0, 0.0, 0.0, 0.0, 0.0, 0.0, 0.0, 0.0, 0.0, 0.0, 0.0, 0.0, 0.0, 0.0, 0.0, 0.0])
me_circle_002.materials.append(mat_base)
me_circle_002.materials.append(mat_paddle)
me_circle_002.update()
me_circle_004 = bpy.data.meshes.new('Circle.004')
me_circle_004.from_pydata([(-0.008441, -0.3273, 0.4071), (0.02115, -0.2927, 0.4071), (0.04888, -0.2566, 0.4071), (0.07468, -0.219, 0.4071), (0.09848, -0.1802, 0.4071), (0.1202, -0.1401, 0.4071), (0.1398, -0.09902, 0.4071), (0.1573, -0.05693, 0.4071), (-0.008441, -0.3273, 0.04886), (0.02115, -0.2927, 0.04886), (0.04888, -0.2566, 0.04886), (0.07468, -0.219, 0.04886), (0.09848, -0.1802, 0.04886), (0.1202, -0.1401, 0.04886), (0.1398, -0.09902, 0.04886), (0.1573, -0.05693, 0.04886), (0.03337, -0.2304, 0.4071), (0.02133, -0.2713, 0.4071), (0.04256, -0.1916, 0.4071), (0.04971, -0.1525, 0.4071), (0.05479, -0.113, 0.4071), (0.05781, -0.07324, 0.4071), (0.05874, -0.03342, 0.4071), (0.05746, 0.009254, 0.4071), (0.03337, -0.2304, 0.04886), (0.02133, -0.2713, 0.04886), (0.04256, -0.1916, 0.04886), (0.04971, -0.1525, 0.04886), (0.05479, -0.113, 0.04886), (0.05781, -0.07324, 0.04886), (0.05874, -0.03342, 0.04886), (0.05746, 0.009254, 0.04886), (-1.297, 0.8513, 0.4071), (-1.326, 0.8167, 0.4071), (-1.354, 0.7805, 0.4071), (-1.38, 0.743, 0.4071), (-1.404, 0.7042, 0.4071), (-1.425, 0.6641, 0.4071), (-1.445, 0.623, 0.4071), (-1.462, 0.5809, 0.4071), (-1.297, 0.8513, 0.04886), (-1.326, 0.8167, 0.04886), (-1.354, 0.7805, 0.04886), (-1.38, 0.743, 0.04886), (-1.404, 0.7042, 0.04886), (-1.425, 0.6641, 0.04886), (-1.445, 0.623, 0.04886), (-1.462, 0.5809, 0.04886), (-1.339, 0.7544, 0.4071), (-1.326, 0.7953, 0.4071), (-1.348, 0.7156, 0.4071), (-1.355, 0.6764, 0.4071), (-1.36, 0.6369, 0.4071), (-1.363, 0.5972, 0.4071), (-1.364, 0.5574, 0.4071), (-1.363, 0.5147, 0.4071), (-1.339, 0.7544, 0.04886), (-1.326, 0.7953, 0.04886), (-1.348, 0.7156, 0.04886), (-1.355, 0.6764, 0.04886), (-1.36, 0.6369, 0.04886), (-1.363, 0.5972, 0.04886), (-1.364, 0.5574, 0.04886), (-1.363, 0.5147, 0.04886)], [], [(0, 8, 9, 1), (1, 9, 10, 2), (2, 10, 11, 3), (3, 11, 12, 4), (4, 12, 13, 5), (5, 13, 14, 6), (6, 14, 15, 7), (17, 16, 24, 25), (16, 18, 26, 24), (18, 19, 27, 26), (19, 20, 28, 27), (20, 21, 29, 28), (21, 22, 30, 29), (22, 23, 31, 30), (12, 11, 27, 28), (3, 4, 20, 19), (13, 12, 28, 29), (4, 5, 21, 20), (14, 13, 29, 30), (5, 6, 22, 21), (15, 14, 30, 31), (6, 7, 23, 22), (7, 15, 31, 23), (8, 0, 17, 25), (9, 8, 25, 24), (0, 1, 16, 17), (10, 9, 24, 26), (1, 2, 18, 16), (11, 10, 26, 27), (2, 3, 19, 18), (32, 40, 41, 33), (33, 41, 42, 34), (34, 42, 43, 35), (35, 43, 44, 36), (36, 44, 45, 37), (37, 45, 46, 38), (38, 46, 47, 39), (49, 48, 56, 57), (48, 50, 58, 56), (50, 51, 59, 58), (51, 52, 60, 59), (52, 53, 61, 60), (53, 54, 62, 61), (54, 55, 63, 62), (44, 43, 59, 60), (35, 36, 52, 51), (45, 44, 60, 61), (36, 37, 53, 52), (46, 45, 61, 62), (37, 38, 54, 53), (47, 46, 62, 63), (38, 39, 55, 54), (39, 47, 63, 55), (40, 32, 49, 57), (41, 40, 57, 56), (32, 33, 48, 49), (42, 41, 56, 58), (33, 34, 50, 48), (43, 42, 58, 59), (34, 35, 51, 50)])
me_circle_004.polygons.foreach_set('use_smooth', [True] * 60)
me_circle_004.polygons.foreach_set('material_index', [1, 1, 1, 1, 1, 1, 1, 1, 1, 1, 1, 1, 1, 1, 1, 1, 1, 1, 1, 1, 1, 1, 1, 1, 1, 1, 1, 1, 1, 1, 1, 1, 1, 1, 1, 1, 1, 1, 1, 1, 1, 1, 1, 1, 1, 1, 1, 1, 1, 1, 1, 1, 1, 1, 1, 1, 1, 1, 1, 1])
_uv = me_circle_004.uv_layers.new(name='UVMap')
_uv.uv.foreach_set('vector', [0.0, 0.0, 0.0, 0.0, 0.0, 0.0, 0.0, 0.0, 0.0, 0.0, 0.0, 0.0, 0.0, 0.0, 0.0, 0.0, 0.0, 0.0, 0.0, 0.0, 0.0, 0.0, 0.0, 0.0, 0.0, 0.0, 0.0, 0.0, 0.0, 0.0, 0.0, 0.0, 0.0, 0.0, 0.0, 0.0, 0.0, 0.0, 0.0, 0.0, 0.0, 0.0, 0.0, 0.0, 0.0, 0.0, 0.0, 0.0, 0.0, 0.0, 0.0, 0.0, 0.0, 0.0, 0.0, 0.0, 0.0, 0.0, 0.0, 0.0, 0.0, 0.0, 0.0, 0.0, 0.0, 0.0, 0.0, 0.0, 0.0, 0.0, 0.0, 0.0, 0.0, 0.0, 0.0, 0.0, 0.0, 0.0, 0.0, 0.0, 0.0, 0.0, 0.0, 0.0, 0.0, 0.0, 0.0, 0.0, 0.0, 0.0, 0.0, 0.0, 0.0, 0.0, 0.0, 0.0, 0.0, 0.0, 0.0, 0.0, 0.0, 0.0, 0.0, 0.0, 0.0, 0.0, 0.0, 0.0, 0.0, 0.0, 0.0, 0.0, 0.0, 0.0, 0.0, 0.0, 0.0, 0.0, 0.0, 0.0, 0.0, 0.0, 0.0, 0.0, 0.0, 0.0, 0.0, 0.0, 0.0, 0.0, 0.0, 0.0, 0.0, 0.0, 0.0, 0.0, 0.0, 0.0, 0.0, 0.0, 0.0, 0.0, 0.0, 0.0, 0.0, 0.0, 0.0, 0.0, 0.0, 0.0, 0.0, 0.0, 0.0, 0.0, 0.0, 0.0, 0.0, 0.0, 0.0, 0.0, 0.0, 0.0, 0.0, 0.0, 0.0, 0.0, 0.0, 0.0, 0.0, 0.0, 0.0, 0.0, 0.0, 0.0, 0.0, 0.0, 0.0, 0.0, 0.0, 0.0, 0.0, 0.0, 0.0, 0.0, 0.0, 0.0, 0.0, 0.0, 0.0, 0.0, 0.0, 0.0, 0.0, 0.0, 0.0, 0.0, 0.0, 0.0, 0.0, 0.0, 0.0, 0.0, 0.0, 0.0, 0.0, 0.0, 0.0, 0.0, 0.0, 0.0, 0.0, 0.0, 0.0, 0.0, 0.0, 0.0, 0.0, 0.0, 0.0, 0.0, 0.0, 0.0, 0.0, 0.0, 0.0, 0.0, 0.0, 0.0, 0.0, 0.0, 0.0, 0.0, 0.0, 0.0, 0.0, 0.0, 0.0, 0.0, 0.0, 0.0, 0.0, 0.0, 0.0, 0.0, 0.0, 0.0, 0.0, 0.0, 0.0, 0.0, 0.0, 0.0, 0.0, 0.0, 0.0, 0.0, 0.0, 0.0, 0.0, 0.0, 0.0, 0.0, 0.0, 0.0, 0.0, 0.0, 0.0, 0.0, 0.0, 0.0, 0.0, 0.0, 0.0, 0.0, 0.0, 0.0, 0.0, 0.0, 0.0, 0.0, 0.0, 0.0, 0.0, 0.0, 0.0, 0.0, 0.0, 0.0, 0.0, 0.0, 0.0, 0.0, 0.0, 0.0, 0.0, 0.0, 0.0, 0.0, 0.0, 0.0, 0.0, 0.0, 0.0, 0.0, 0.0, 0.0, 0.0, 0.0, 0.0, 0.0, 0.0, 0.0, 0.0, 0.0, 0.0, 0.0, 0.0, 0.0, 0.0, 0.0, 0.0, 0.0, 0.0, 0.0, 0.0, 0.0, 0.0, 0.0, 0.0, 0.0, 0.0, 0.0, 0.0, 0.0, 0.0, 0.0, 0.0, 0.0, 0.0, 0.0, 0.0, 0.0, 0.0, 0.0, 0.0, 0.0, 0.0, 0.0, 0.0, 0.0, 0.0, 0.0, 0.0, 0.0, 0.0, 0.0, 0.0, 0.0, 0.0, 0.0, 0.0, 0.0, 0.0, 0.0, 0.0, 0.0, 0.0, 0.0, 0.0, 0.0, 0.0, 0.0, 0.0, 0.0, 0.0, 0.0, 0.0, 0.0, 0.0, 0.0, 0.0, 0.0, 0.0, 0.0, 0.0, 0.0, 0.0, 0.0, 0.0, 0.0, 0.0, 0.0, 0.0, 0.0, 0.0, 0.0, 0.0, 0.0, 0.0, 0.0, 0.0, 0.0, 0.0, 0.0, 0.0, 0.0, 0.0, 0.0, 0.0, 0.0, 0.0, 0.0, 0.0, 0.0, 0.0, 0.0, 0.0, 0.0, 0.0, 0.0, 0.0, 0.0, 0.0, 0.0, 0.0, 0.0, 0.0, 0.0, 0.0, 0.0, 0.0, 0.0, 0.0, 0.0, 0.0, 0.0, 0.0, 0.0, 0.0, 0.0, 0.0, 0.0, 0.0, 0.0, 0.0, 0.0, 0.0, 0.0, 0.0, 0.0, 0.0, 0.0, 0.0, 0.0, 0.0, 0.0, 0.0, 0.0, 0.0, 0.0, 0.0, 0.0, 0.0, 0.0, 0.0, 0.0, 0.0, 0.0, 0.0, 0.0, 0.0, 0.0, 0.0, 0.0, 0.0, 0.0, 0.0, 0.0, 0.0, 0.0])
me_circle_004.materials.append(mat_base)
me_circle_004.materials.append(mat_paddle)
me_circle_004.update()

# ---- objects
ob_cap = bpy.data.objects.new('cap', me_circle_001)
ob_circle = bpy.data.objects.new('circle', me_circle_002)
ob_spot = bpy.data.objects.new('Spot', light_spot)
ob_spot_002 = bpy.data.objects.new('Spot.002', light_spot_002)
ob_spot_006 = bpy.data.objects.new('Spot.006', light_spot_006)
ob_bumps = bpy.data.objects.new('bumps', me_circle_004)

# ---- transforms, parenting, visibility, modifiers, constraints
ob_cap.location = (-1.211e-08, 1.49e-08, 0.4339)
ob_circle.location = (0.0, 0.0, 0.0)
_m = ob_circle.modifiers.new('Auto Smooth', 'NODES')
_m.node_group = ng_auto_smooth
_gi = [s.identifier for s in ng_auto_smooth.interface.items_tree if s.item_type == 'SOCKET' and s.in_out == 'INPUT']
_m[_gi[1]] = 0.5236  # Angle
ob_spot.location = (0.5282, 0.4998, 1.969)
ob_spot.rotation_euler = (-3.164, -3.093, 4.001)
ob_spot.scale = (3.865, 3.865, 13.22)
ob_spot_002.location = (0.0932, -0.7287, 2.006)
ob_spot_002.rotation_euler = (-3.164, -3.093, 1.961)
ob_spot_002.scale = (3.865, 3.865, 13.22)
ob_spot_006.location = (-0.4849, 0.4271, 2.233)
ob_spot_006.rotation_euler = (-3.164, -3.093, -0.7861)
ob_spot_006.scale = (3.865, 3.865, 13.22)
ob_bumps.location = (-0.6476, 0.2628, 0.0)
ob_bumps.rotation_euler = (0.0, -0.0, 3.142)
_m = ob_bumps.modifiers.new('Auto Smooth', 'NODES')
_m.node_group = ng_auto_smooth
_gi = [s.identifier for s in ng_auto_smooth.interface.items_tree if s.item_type == 'SOCKET' and s.in_out == 'INPUT']
_m[_gi[1]] = 0.5236  # Angle

# ---- collection membership
scene.collection.objects.link(ob_cap)
scene.collection.objects.link(ob_circle)
scene.collection.objects.link(ob_spot)
scene.collection.objects.link(ob_spot_002)
scene.collection.objects.link(ob_spot_006)
scene.collection.objects.link(ob_bumps)

# ---- scene / render settings (as saved in the file)
scene.frame_start = 1; scene.frame_end = 250; scene.frame_set(1)
scene.render.engine = 'BLENDER_EEVEE_NEXT'
scene.cycles.sampling_pattern = 'TABULATED_SOBOL'
scene.view_settings.view_transform = 'Standard'
bpy.context.view_layer.update()

# ---- added for rendering (the .blend has no active camera): camera
cam_auto = bpy.data.cameras.new('AutoCamera')
cam_auto.lens = 50.0
cam_auto.sensor_width = 36.0
cam_auto.clip_end = 1000.0
ob_auto_camera = bpy.data.objects.new('AutoCamera', cam_auto)
scene.collection.objects.link(ob_auto_camera)
ob_auto_camera.location = (2.64754, -3.17705, 2.33498)
ob_auto_camera.rotation_euler = (1.09748, -7.21219e-08, 0.694738)
scene.camera = ob_auto_camera
bpy.context.view_layer.update()
